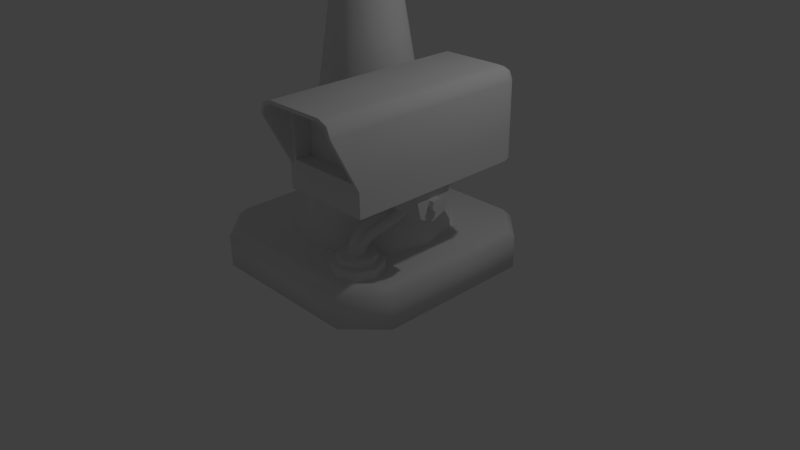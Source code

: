# Source: Asset_01Modeling.blend  (saved by Blender 2.74.0; exported with 4.5.12 LTS)
import bpy
from mathutils import Matrix  # noqa: F401  (used for matrix-valued properties, if any)

bpy.ops.wm.read_factory_settings(use_empty=True)
scene = bpy.context.scene
scene.name = 'Scene'

# ---- collections
col_collection_1 = bpy.data.collections.new('Collection 1'); scene.collection.children.link(col_collection_1)
col_collection_2 = bpy.data.collections.new('Collection 2'); scene.collection.children.link(col_collection_2)
col_collection_2.hide_render = True
col_collection_2.hide_viewport = True
col_collection_3 = bpy.data.collections.new('Collection 3'); scene.collection.children.link(col_collection_3)
col_collection_3.hide_render = True
col_collection_3.hide_viewport = True

# ---- materials (node trees are filled in below, after node groups)
mat_material = bpy.data.materials.new('Material')
mat_material.alpha_threshold = 0.0
mat_material.use_transparent_shadow = False
mat_material.roughness = 0.5
mat_material.line_color = (0.0, 0.0, 0.0, 1.0)

# ---- node groups
ng_auto_smooth = bpy.data.node_groups.new('Auto Smooth', 'GeometryNodeTree')
_s = ng_auto_smooth.interface.new_socket(name='Geometry', in_out='OUTPUT', socket_type='NodeSocketGeometry')
_s = ng_auto_smooth.interface.new_socket(name='Geometry', in_out='INPUT', socket_type='NodeSocketGeometry')
_s = ng_auto_smooth.interface.new_socket(name='Angle', in_out='INPUT', socket_type='NodeSocketFloat')
_s.subtype = 'ANGLE'
_s.min_value = 0.0
_s.max_value = 3.142
ng_auto_smooth.is_modifier = True
_N = ng_auto_smooth.nodes; _L = ng_auto_smooth.links
n0 = _N.new('NodeGroupOutput'); n0.name = 'Group Output'; n0.location = (480, -100)
n1 = _N.new('NodeGroupInput'); n1.name = 'Group Input'; n1.location = (-420, -300)
n2 = _N.new('NodeGroupInput'); n2.name = 'Group Input.001'; n2.location = (-60, -100)
n3 = _N.new('GeometryNodeSetShadeSmooth'); n3.name = 'Set Shade Smooth'; n3.location = (120, -100)
n3.domain = 'EDGE'
n4 = _N.new('GeometryNodeSetShadeSmooth'); n4.name = 'Set Shade Smooth.001'; n4.location = (300, -100)
n5 = _N.new('GeometryNodeInputMeshEdgeAngle'); n5.name = 'Edge Angle'; n5.location = (-420, -220)
n6 = _N.new('GeometryNodeInputEdgeSmooth'); n6.name = 'Is Edge Smooth'; n6.location = (-60, -160)
n7 = _N.new('GeometryNodeInputShadeSmooth'); n7.name = 'Is Face Smooth'; n7.location = (-240, -340)
n8 = _N.new('FunctionNodeBooleanMath'); n8.name = 'Boolean Math'; n8.location = (-60, -220)
n9 = _N.new('FunctionNodeCompare'); n9.name = 'Compare'; n9.location = (-240, -180)
n9.operation = 'LESS_EQUAL'
_L.new(n5.outputs[0], n9.inputs[0])
_L.new(n4.outputs[0], n0.inputs[0])
_L.new(n1.outputs[1], n9.inputs[1])
_L.new(n9.outputs[0], n8.inputs[0])
_L.new(n7.outputs[0], n8.inputs[1])
_L.new(n2.outputs[0], n3.inputs[0])
_L.new(n6.outputs[0], n3.inputs[1])
_L.new(n3.outputs[0], n4.inputs[0])
_L.new(n8.outputs[0], n3.inputs[2])
n0.is_active_output = True

# ---- material node trees

# ---- world
world_world = bpy.data.worlds.new('World'); scene.world = world_world
world_world.color = (0.05088, 0.05088, 0.05088)
world_world.use_sun_shadow = False
world_world.sun_shadow_jitter_overblur = 0.0
world_world.cycles.sampling_method = 'MANUAL'
world_world.cycles.sample_map_resolution = 256

# ---- cameras
cam_camera = bpy.data.cameras.new('Camera')
cam_camera.clip_end = 100.0
cam_camera.lens = 35.0
cam_camera.sensor_width = 32.0
cam_camera.sensor_height = 18.0
cam_camera.ortho_scale = 7.314
cam_camera.dof.focus_distance = 0.0
cam_camera.dof.aperture_fstop = 128.0

# ---- lights
light_lamp = bpy.data.lights.new('Lamp', 'POINT')
light_lamp.transmission_factor = 0.0
light_lamp.cutoff_distance = 30.0
light_lamp.energy = 100.0
light_lamp.shadow_buffer_clip_start = 1.001
light_lamp.shadow_soft_size = 0.1
light_lamp.shadow_maximum_resolution = 0.006
light_lamp.use_absolute_resolution = True
light_lamp.cycles.use_multiple_importance_sampling = False

# ---- meshes
me_cylinder_003 = bpy.data.meshes.new('Cylinder.003')
me_cylinder_003.from_pydata([(-0.154, -0.325, 0.6913), (0.2045, -0.296, 0.6913), (0.3585, 0.02905, 0.6913), (0.154, 0.325, 0.6913), (-0.2045, 0.296, 0.6913), (-0.3585, -0.02905, 0.6913), (-0.1666, -0.2358, 2.407), (0.1922, -0.2087, 2.407), (0.3505, 0.08456, 1.847), (0.15, 0.3508, 1.287), (-0.2088, 0.3237, 1.287), (-0.367, 0.03047, 1.847), (-0.1803, 0.0175, 3.687), (0.1787, 0.0391, 3.658), (0.3418, 0.2468, 2.649), (0.1457, 0.4329, 1.668), (-0.2133, 0.4113, 1.696), (-0.3764, 0.2036, 2.706), (-0.193, 0.3543, 4.463), (0.1662, 0.3707, 4.421), (0.3324, 0.4974, 3.211), (0.1393, 0.6078, 2.043), (-0.22, 0.5915, 2.085), (-0.3861, 0.4647, 3.295), (-0.2271, 1.612, 5.507), (0.1322, 1.626, 5.462), (0.2991, 1.733, 4.224), (0.1067, 1.826, 3.029), (-0.2526, 1.812, 3.073), (-0.4195, 1.705, 4.312), (-0.2561, 2.656, 6.924), (0.1031, 2.675, 6.896), (0.2662, 2.909, 5.988), (0.07019, 3.122, 5.107), (-0.289, 3.103, 5.135), (-0.4521, 2.869, 6.044), (-0.2602, 2.756, 7.541), (0.09878, 2.779, 7.536), (0.2591, 3.08, 7.063), (0.06031, 3.358, 6.595), (-0.2987, 3.334, 6.601), (-0.459, 3.033, 7.074), (-0.264, 2.791, 8.495), (0.09493, 2.816, 8.495), (0.2531, 3.139, 8.495), (0.05242, 3.437, 8.495), (-0.3065, 3.413, 8.495), (-0.4647, 3.09, 8.495), (0.0, 1.0, -1.981), (0.0, 1.0, -0.4032), (0.7071, 0.7071, -1.981), (0.7071, 0.7071, -0.4032), (1.0, -4.371e-08, -1.981), (1.0, -4.371e-08, -0.4032), (0.7071, -0.7071, -1.981), (0.7071, -0.7071, -0.4032), (-8.742e-08, -1.0, -1.981), (-8.742e-08, -1.0, -0.4032), (-0.7071, -0.7071, -1.981), (-0.7071, -0.7071, -0.4032), (-1.0, 1.192e-08, -1.981), (-1.0, 1.192e-08, -0.4032), (-0.7071, 0.7071, -1.981), (-0.7071, 0.7071, -0.4032), (0.5321, 0.5321, -0.4032), (0.0, 0.7525, -0.4032), (0.7525, -3.972e-08, -0.4032), (0.5321, -0.5321, -0.4032), (-6.746e-08, -0.7525, -0.4032), (-0.5321, -0.5321, -0.4032), (-0.7525, 1.192e-08, -0.4032), (-0.5321, 0.5321, -0.4032), (0.5321, 0.5321, 0.6913), (4.38e-17, 0.7525, 0.6913), (0.7525, -3.972e-08, 0.6913), (0.5321, -0.5321, 0.6913), (-6.746e-08, -0.7525, 0.6913), (-0.5321, -0.5321, 0.6913), (-0.7525, 1.192e-08, 0.6913), (-0.5321, 0.5321, 0.6913), (-3.234e-08, 1.504e-09, 0.6913)], [], [(0, 6, 11, 5), (1, 7, 6, 0), (2, 8, 7, 1), (3, 9, 8, 2), (4, 10, 9, 3), (5, 11, 10, 4), (6, 12, 17, 11), (7, 13, 12, 6), (8, 14, 13, 7), (9, 15, 14, 8), (10, 16, 15, 9), (11, 17, 16, 10), (12, 18, 23, 17), (13, 19, 18, 12), (14, 20, 19, 13), (15, 21, 20, 14), (16, 22, 21, 15), (17, 23, 22, 16), (20, 26, 25, 19), (26, 32, 31, 25), (30, 35, 29, 24), (29, 35, 34, 28), (27, 33, 32, 26), (34, 33, 27, 28), (31, 30, 24, 25), (25, 24, 18, 19), (29, 28, 22, 23), (28, 27, 21, 22), (27, 26, 20, 21), (24, 29, 23, 18), (30, 36, 41, 35), (31, 37, 36, 30), (32, 38, 37, 31), (33, 39, 38, 32), (34, 40, 39, 33), (35, 41, 40, 34), (36, 42, 47, 41), (37, 43, 42, 36), (38, 44, 43, 37), (39, 45, 44, 38), (40, 46, 45, 39), (41, 47, 46, 40), (48, 49, 51, 50), (50, 51, 53, 52), (52, 53, 55, 54), (54, 55, 57, 56), (56, 57, 59, 58), (58, 59, 61, 60), (65, 71, 79, 73), (62, 63, 49, 48), (60, 61, 63, 62), (65, 64, 51, 49), (64, 66, 53, 51), (66, 67, 55, 53), (67, 68, 57, 55), (68, 69, 59, 57), (69, 70, 61, 59), (70, 71, 63, 61), (71, 65, 49, 63), (71, 70, 78, 79), (70, 69, 77, 78), (69, 68, 76, 77), (68, 67, 75, 76), (67, 66, 74, 75), (66, 64, 72, 74), (64, 65, 73, 72), (72, 73, 80), (73, 79, 80), (79, 78, 80), (78, 77, 80), (77, 76, 80), (76, 75, 80), (75, 74, 80), (74, 72, 80)])
me_cylinder_003.polygons.foreach_set('use_smooth', [1, 1, 1, 1, 1, 1, 1, 1, 1, 1, 1, 1, 1, 1, 1, 1, 1, 1, 1, 1, 1, 1, 1, 1, 1, 1, 1, 1, 1, 1, 1, 1, 1, 1, 1, 1, 1, 1, 1, 1, 1, 1, 0, 0, 0, 0, 0, 0, 0, 0, 0, 0, 0, 0, 0, 0, 0, 0, 0, 0, 0, 0, 0, 0, 0, 0, 0, 0, 0, 0, 0, 0, 0, 0])
me_cylinder_003.use_remesh_preserve_volume = False
me_cylinder_003.use_remesh_preserve_attributes = False
me_cylinder_003.use_mirror_vertex_groups = False
me_cylinder_003.update()
me_cube_002 = bpy.data.meshes.new('Cube.002')
me_cube_002.from_pydata([(-0.5925, -1.268, -0.5925), (0.5925, -1.268, -0.5925), (-0.408, -1.268, 0.5925), (-0.5925, -1.268, 0.408), (-0.5385, -1.268, 0.5385), (-0.5925, 1.083, -0.5925), (-0.408, 1.268, -0.5925), (-0.5385, 1.214, -0.5925), (-0.5925, 1.083, 0.408), (-0.408, 1.083, 0.5925), (-0.408, 1.268, 0.408), (-0.5385, 1.083, 0.5385), (-0.5145, 1.19, 0.5145), (-0.408, 1.214, 0.5385), (-0.5385, 1.214, 0.408), (0.5925, -1.268, 0.408), (0.408, -1.268, 0.5925), (0.5385, -1.268, 0.5385), (0.408, 1.268, -0.5925), (0.5925, 1.083, -0.5925), (0.5385, 1.214, -0.5925), (0.408, 1.268, 0.408), (0.408, 1.083, 0.5925), (0.5925, 1.083, 0.408), (0.408, 1.214, 0.5385), (0.5145, 1.19, 0.5145), (0.5385, 1.083, 0.5385), (0.5385, 1.214, 0.408), (-0.408, 1.268, -0.2706), (-0.5385, 1.214, -0.2706), (-0.5925, 1.083, -0.2706), (0.5925, 1.083, -0.2706), (0.5385, 1.214, -0.2706), (0.408, 1.268, -0.2706), (0.5925, -1.268, -0.2706), (-0.5925, -1.268, -0.2706), (-0.5047, -1.268, 0.5047), (-0.3992, -1.268, 0.5484), (-0.5484, -1.268, 0.3992), (0.3992, -1.268, 0.5484), (0.5047, -1.268, 0.5047), (0.5484, -1.268, 0.3992), (-0.5484, -1.268, -0.2706), (-0.5385, -1.618, 0.5385), (-0.408, -1.618, 0.5925), (-0.5925, -1.618, 0.408), (0.408, -1.618, 0.5925), (0.5385, -1.618, 0.5385), (0.5925, -1.618, 0.408), (-0.5047, -1.618, 0.5047), (-0.3992, -1.618, 0.5484), (-0.5484, -1.618, 0.3992), (0.3992, -1.618, 0.5484), (0.5047, -1.618, 0.5047), (0.5484, -1.618, 0.3992), (0.5484, -1.268, -0.2706), (-0.4572, -1.268, 0.4572), (-0.3868, -1.268, 0.4864), (-0.4864, -1.268, 0.3868), (0.3868, -1.268, 0.4864), (0.4572, -1.268, 0.4572), (0.4864, -1.268, 0.3868), (-0.4864, -1.268, -0.2086), (0.4864, -1.268, -0.2086), (-0.4572, -1.041, 0.4572), (-0.3868, -1.041, 0.4864), (-0.4864, -1.041, 0.3868), (0.3868, -1.041, 0.4864), (0.4572, -1.041, 0.4572), (0.4864, -1.041, 0.3868), (-0.4864, -1.041, -0.2086), (0.4864, -1.041, -0.2086), (0.0, 1.083, 0.5925), (0.0, 1.214, 0.5385), (0.0, 1.268, 0.408), (0.0, -1.268, 0.5925), (0.0, 1.268, -0.5925), (0.0, 1.268, -0.2706), (0.0, -1.268, 0.5484), (0.0, -1.618, 0.5925), (0.0, -1.618, 0.5484), (0.0, -1.268, 0.4864), (0.0, -1.041, 0.4864), (0.0, -1.268, -0.5925), (0.0, -1.268, -0.2706), (0.0, -1.268, -0.2086), (0.0, -1.041, -0.2086), (-0.6006, -0.006202, -0.8912), (0.5191, 0.1914, -0.5925), (0.02457, 0.02945, -0.8051), (0.5191, 0.1083, -0.9486), (-0.6006, 0.02945, -0.8051), (0.5191, -0.09228, -1.032), (-0.4397, -0.03438, -0.8792), (0.5191, -0.2929, -0.9486), (-0.4397, -0.03438, -0.7312), (0.5191, -0.376, -0.5925), (0.08123, 0.1914, -0.5925), (0.02457, 0.1324, -0.5925), (0.08123, 0.1083, -0.9486), (0.02457, 0.06142, -0.8807), (0.08123, -0.09228, -1.032), (0.02457, -0.09228, -0.9443), (0.08123, -0.2929, -0.9486), (0.02457, -0.246, -0.8807), (0.02457, -0.317, -0.5925), (0.08123, -0.376, -0.5925), (0.02457, -0.006202, -0.8912), (-0.6006, -0.09228, -0.9269), (0.02457, -0.09228, -0.9269), (-0.6006, -0.1784, -0.8912), (0.02457, -0.1784, -0.8912), (-0.6006, -0.214, -0.8051), (0.02457, -0.214, -0.8051), (-0.6006, -0.1784, -0.7191), (0.02457, -0.1784, -0.7191), (-0.6006, -0.09228, -0.6834), (0.02457, -0.09228, -0.6834), (-0.6006, -0.006202, -0.7191), (0.02457, -0.006202, -0.7191), (-0.4397, 0.3775, -0.8792), (-0.4397, 0.3775, -0.7312), (-0.2917, -0.03438, -0.8792), (-0.2917, -0.03438, -0.7312), (-0.2917, 0.3775, -0.8792), (-0.2917, 0.3775, -0.7312), (-0.3933, 0.7967, -0.9601), (-0.3933, 0.7967, -0.6502), (-0.2227, 0.726, -0.9601), (-0.2227, 0.726, -0.6502), (-0.152, 0.5555, -0.9601), (-0.152, 0.5555, -0.6502), (-0.2227, 0.3849, -0.9601), (-0.2227, 0.3849, -0.6502), (-0.3933, 0.3142, -0.9601), (-0.3933, 0.3142, -0.6502), (-0.5638, 0.3849, -0.9601), (-0.5638, 0.3849, -0.6502), (-0.6345, 0.5555, -0.9601), (-0.6345, 0.5555, -0.6502), (-0.5638, 0.726, -0.9601), (-0.5638, 0.726, -0.6502), (0.5907, -0.0342, -0.8632), (0.5191, -0.01014, -0.8051), (0.5907, -0.01014, -0.8051), (0.5191, -0.0342, -0.8632), (0.5907, -0.09228, -0.8873), (0.5191, -0.09228, -0.8873), (0.5907, -0.1504, -0.8632), (0.5191, -0.1504, -0.8632), (0.5907, -0.1744, -0.8051), (0.5191, -0.1744, -0.8051), (0.5907, -0.1504, -0.7471), (0.5191, -0.1504, -0.7471), (0.5907, -0.09228, -0.723), (0.5191, -0.09228, -0.723), (0.5907, -0.0342, -0.7471), (0.5191, -0.0342, -0.7471), (0.5907, -0.09228, -0.8051), (-0.6006, -0.09228, -0.8051), (-0.3933, 0.5555, -0.6502), (-0.3933, 0.5555, -0.9601), (0.0, 1.083, -0.5925)], [], [(75, 72, 9, 2), (162, 76, 18), (35, 30, 5, 0), (31, 34, 1, 19), (77, 33, 18, 76), (8, 11, 12, 14), (9, 13, 12, 11), (10, 14, 12, 13), (21, 24, 25, 27), (22, 26, 25, 24), (23, 27, 25, 26), (2, 9, 11, 4), (4, 11, 8, 3), (28, 6, 7, 29), (29, 7, 5, 30), (72, 22, 24, 73), (73, 24, 21, 74), (31, 19, 20, 32), (32, 20, 18, 33), (22, 16, 17, 26), (26, 17, 15, 23), (34, 55, 1), (27, 32, 33, 21), (23, 31, 32, 27), (14, 29, 30, 8), (10, 28, 29, 14), (74, 21, 33, 77), (23, 15, 34, 31), (3, 8, 30, 35), (36, 37, 50, 49), (39, 40, 53, 52), (4, 3, 45, 43), (49, 50, 44, 43), (51, 49, 43, 45), (52, 53, 47, 46), (53, 54, 48, 47), (80, 52, 46, 79), (15, 17, 47, 48), (17, 16, 46, 47), (78, 39, 52, 80), (40, 41, 54, 53), (75, 2, 44, 79), (38, 36, 49, 51), (2, 4, 43, 44), (85, 63, 71, 86), (34, 15, 48), (3, 35, 45), (41, 55, 54), (84, 42, 0, 83), (54, 55, 34, 48), (42, 51, 45, 35), (42, 38, 51), (42, 35, 0), (56, 57, 37, 36), (58, 56, 36, 38), (59, 60, 40, 39), (60, 61, 41, 40), (81, 59, 39, 78), (62, 58, 38, 42), (61, 63, 55, 41), (85, 62, 42, 84), (82, 65, 64, 66), (63, 61, 69, 71), (58, 62, 70, 66), (81, 57, 65, 82), (61, 60, 68, 69), (60, 59, 67, 68), (56, 58, 66, 64), (57, 56, 64, 65), (59, 81, 82, 67), (57, 81, 78, 37), (16, 75, 79, 46), (37, 78, 80, 50), (50, 80, 79, 44), (10, 74, 77, 28), (13, 73, 74, 10), (9, 72, 73, 13), (28, 77, 76, 6), (16, 22, 72, 75), (63, 85, 84, 55), (55, 84, 83, 1), (62, 85, 86, 70), (162, 6, 76), (69, 68, 67, 82), (99, 90, 92, 101), (101, 92, 94, 103), (103, 94, 96, 106), (90, 88, 96, 94), (97, 88, 90, 99), (97, 99, 100, 98), (99, 101, 102, 100), (101, 103, 104, 102), (103, 106, 105, 104), (100, 102, 104), (126, 127, 129, 128), (91, 89, 107, 87), (123, 125, 121, 95), (87, 107, 109, 108), (93, 120, 124, 122), (108, 109, 111, 110), (110, 111, 113, 112), (128, 129, 131, 130), (125, 123, 122, 124), (112, 113, 115, 114), (114, 115, 117, 116), (95, 121, 120, 93), (118, 119, 89, 91), (116, 117, 119, 118), (130, 131, 133, 132), (135, 133, 160), (132, 133, 135, 134), (134, 135, 137, 136), (136, 137, 139, 138), (132, 134, 161), (140, 141, 127, 126), (138, 139, 141, 140), (83, 162, 19, 1), (144, 142, 145, 143), (142, 146, 147, 145), (146, 148, 149, 147), (148, 150, 151, 149), (150, 152, 153, 151), (152, 154, 155, 153), (156, 144, 143, 157), (154, 156, 157, 155), (91, 87, 159), (86, 82, 66, 70), (71, 69, 82, 86), (144, 156, 158), (156, 154, 158), (154, 152, 158), (152, 150, 158), (150, 148, 158), (148, 146, 158), (146, 142, 158), (142, 144, 158), (87, 108, 159), (108, 110, 159), (110, 112, 159), (112, 114, 159), (114, 116, 159), (116, 118, 159), (118, 91, 159), (133, 131, 160), (131, 129, 160), (129, 127, 160), (127, 141, 160), (141, 139, 160), (139, 137, 160), (137, 135, 160), (134, 136, 161), (136, 138, 161), (138, 140, 161), (140, 126, 161), (126, 128, 161), (128, 130, 161), (130, 132, 161), (0, 5, 162, 83), (19, 162, 18, 20), (5, 7, 6, 162), (92, 90, 94), (98, 100, 104, 105)])
me_cube_002.polygons.foreach_set('use_smooth', [1, 1, 1, 1, 1, 1, 1, 1, 1, 1, 1, 1, 1, 1, 1, 1, 1, 1, 1, 1, 1, 1, 1, 1, 1, 1, 1, 1, 1, 1, 1, 1, 1, 1, 1, 1, 1, 1, 1, 1, 1, 1, 1, 1, 1, 1, 1, 1, 1, 1, 1, 1, 1, 1, 1, 1, 1, 1, 1, 1, 1, 1, 1, 1, 1, 1, 1, 1, 1, 1, 1, 1, 1, 1, 1, 1, 1, 1, 1, 1, 1, 1, 1, 1, 0, 0, 0, 0, 0, 0, 0, 0, 0, 0, 0, 0, 0, 0, 0, 0, 0, 0, 0, 0, 0, 0, 0, 0, 0, 0, 0, 0, 0, 0, 0, 0, 1, 0, 0, 0, 0, 0, 0, 0, 0, 0, 1, 1, 0, 0, 0, 0, 0, 0, 0, 0, 0, 0, 0, 0, 0, 0, 0, 0, 0, 0, 0, 0, 0, 0, 0, 0, 0, 0, 0, 0, 0, 1, 1, 1, 0, 0])
_k = set([(0, 5), (0, 35), (0, 83), (1, 19), (1, 34), (1, 83), (2, 4), (2, 75), (3, 4), (3, 35), (5, 7), (6, 7), (6, 76), (15, 17), (15, 34), (16, 17), (16, 75), (18, 20), (18, 76), (19, 20), (34, 48), (34, 55), (35, 42), (35, 45), (36, 37), (36, 38), (37, 78), (38, 42), (39, 40), (39, 78), (40, 41), (41, 55), (42, 51), (43, 44), (43, 45), (44, 79), (46, 47), (46, 79), (47, 48), (49, 50), (49, 51), (50, 80), (52, 53), (52, 80), (53, 54), (54, 55), (56, 57), (56, 58), (57, 81), (58, 62), (59, 60), (59, 81), (60, 61), (61, 63), (62, 70), (62, 85), (63, 71), (63, 85), (64, 65), (64, 66), (65, 82), (66, 70), (67, 68), (67, 82), (68, 69), (69, 71), (70, 86), (71, 86)])
me_cube_002.attributes.new('sharp_edge', 'BOOLEAN', 'EDGE').data.foreach_set('value', [ (min(e.vertices), max(e.vertices)) in _k for e in me_cube_002.edges])
me_cube_002.use_remesh_preserve_volume = False
me_cube_002.use_remesh_preserve_attributes = False
me_cube_002.use_mirror_vertex_groups = False
me_cube_002.update()
me_cylinder_001 = bpy.data.meshes.new('Cylinder.001')
me_cylinder_001.from_pydata([(0.0, 1.0, -1.018), (-7.888e-09, 0.206, 3.149), (0.5, 0.866, -1.018), (0.103, 0.1784, 3.149), (0.866, 0.5, -1.018), (0.1784, 0.103, 3.149), (1.0, -4.371e-08, -1.018), (0.206, -1.194e-07, 3.149), (0.866, -0.5, -1.018), (0.1784, -0.103, 3.149), (0.5, -0.866, -1.018), (0.103, -0.1784, 3.149), (1.51e-07, -1.0, -1.018), (2.322e-08, -0.206, 3.149), (-0.5, -0.866, -1.018), (-0.103, -0.1784, 3.149), (-0.866, -0.5, -1.018), (-0.1784, -0.103, 3.149), (-1.0, -4.649e-07, -1.018), (-0.206, -2.062e-07, 3.149), (-0.866, 0.5, -1.018), (-0.1784, 0.103, 3.149), (-0.5, 0.866, -1.018), (-0.103, 0.1784, 3.149), (-1.107e-10, 0.9943, -0.9316), (0.4972, 0.8611, -0.9316), (0.8611, 0.4972, -0.9316), (0.9943, -4.403e-08, -0.9316), (0.8611, -0.4972, -0.9316), (0.4972, -0.8611, -0.9316), (1.5e-07, -0.9943, -0.9316), (-0.4972, -0.8611, -0.9316), (-0.8611, -0.4972, -0.9316), (-0.9943, -4.628e-07, -0.9316), (-0.8611, 0.4972, -0.9316), (-0.4972, 0.8611, -0.9316), (-2.434e-09, 0.8262, -0.7195), (0.4131, 0.7155, -0.7195), (0.7155, 0.4131, -0.7195), (0.8262, -6.21e-08, -0.7195), (0.7155, -0.4131, -0.7195), (0.4131, -0.7155, -0.7195), (1.223e-07, -0.8262, -0.7195), (-0.4131, -0.7155, -0.7195), (-0.7155, -0.4131, -0.7195), (-0.8262, -4.101e-07, -0.7195), (-0.7155, 0.4131, -0.7195), (-0.4131, 0.7155, -0.7195), (-4.297e-09, 0.6143, 0.6022), (-6.115e-09, 0.4076, 1.892), (0.2038, 0.353, 1.892), (0.3072, 0.532, 0.6022), (0.353, 0.2038, 1.892), (0.532, 0.3072, 0.6022), (0.4076, -1.008e-07, 1.892), (0.6143, -8.168e-08, 0.6022), (0.353, -0.2038, 1.892), (0.532, -0.3072, 0.6022), (0.2038, -0.353, 1.892), (0.3072, -0.532, 0.6022), (5.543e-08, -0.4076, 1.892), (8.846e-08, -0.6143, 0.6022), (-0.2038, -0.353, 1.892), (-0.3072, -0.532, 0.6022), (-0.353, -0.2038, 1.892), (-0.532, -0.3072, 0.6022), (-0.4076, -2.725e-07, 1.892), (-0.6143, -3.404e-07, 0.6022), (-0.353, 0.2038, 1.892), (-0.532, 0.3072, 0.6022), (-0.2038, 0.353, 1.892), (-0.3072, 0.532, 0.6022), (-7.139e-09, 0.2911, 2.619), (0.1456, 0.2521, 2.619), (0.2521, 0.1456, 2.619), (0.2911, -1.116e-07, 2.619), (0.2521, -0.1456, 2.619), (0.1456, -0.2521, 2.619), (3.682e-08, -0.2911, 2.619), (-0.1456, -0.2521, 2.619), (-0.2521, -0.1456, 2.619), (-0.2911, -2.342e-07, 2.619), (-0.2521, 0.1456, 2.619), (-0.1456, 0.2521, 2.619), (-9.955e-09, 0.184, 2.742), (-1.012e-08, 0.1648, 2.919), (0.0824, 0.1427, 2.919), (0.09202, 0.1594, 2.742), (0.1427, 0.0824, 2.919), (0.1594, 0.09202, 2.742), (0.1648, -1.278e-07, 2.919), (0.184, -1.261e-07, 2.742), (0.1427, -0.0824, 2.919), (0.1594, -0.09202, 2.742), (0.0824, -0.1427, 2.919), (0.09202, -0.1594, 2.742), (1.476e-08, -0.1648, 2.919), (1.783e-08, -0.184, 2.742), (-0.0824, -0.1427, 2.919), (-0.09202, -0.1594, 2.742), (-0.1427, -0.0824, 2.919), (-0.1594, -0.09202, 2.742), (-0.1648, -1.972e-07, 2.919), (-0.184, -2.036e-07, 2.742), (-0.1427, 0.0824, 2.919), (-0.1594, 0.09202, 2.742), (-0.0824, 0.1427, 2.919), (-0.09202, 0.1594, 2.742), (-9.472e-09, 0.2077, 2.968), (0.1039, 0.1799, 2.968), (0.1799, 0.1039, 2.968), (0.2077, -1.225e-07, 2.968), (0.1799, -0.1039, 2.968), (0.1039, -0.1799, 2.968), (2.189e-08, -0.2077, 2.968), (-0.1039, -0.1799, 2.968), (-0.1799, -0.1039, 2.968), (-0.2077, -2.1e-07, 2.968), (-0.1799, 0.1039, 2.968), (-0.1039, 0.1799, 2.968), (-7.974e-09, 0.2299, 3.053), (0.1149, 0.1991, 3.053), (0.1991, 0.1149, 3.053), (0.2299, -1.185e-07, 3.053), (0.1991, -0.1149, 3.053), (0.1149, -0.1991, 3.053), (2.673e-08, -0.2299, 3.053), (-0.1149, -0.1991, 3.053), (-0.1991, -0.1149, 3.053), (-0.2299, -2.153e-07, 3.053), (-0.1991, 0.1149, 3.053), (-0.1149, 0.1991, 3.053), (0.2929, 0.5418, -0.2356), (0.2711, 0.5041, 0.08614), (0.5245, 0.3102, -0.2356), (0.4868, 0.2884, 0.08614), (0.6093, -0.006333, -0.2356), (0.5657, -0.006333, 0.08614), (0.5245, -0.3228, -0.2356), (0.4868, -0.301, 0.08614), (0.2929, -0.5545, -0.2356), (0.2711, -0.5167, 0.08614), (-0.02363, -0.6393, -0.2356), (-0.02363, -0.5957, 0.08614), (-0.3401, -0.5545, -0.2356), (-0.3183, -0.5167, 0.08614), (-0.5718, -0.3228, -0.2356), (-0.534, -0.301, 0.08614), (-0.6566, -0.006333, -0.2356), (-0.613, -0.006333, 0.08614), (-0.5718, 0.3102, -0.2356), (-0.534, 0.2884, 0.08614), (-0.3183, 0.5041, 0.08614), (-0.3401, 0.5418, -0.2356), (-0.02363, 0.583, 0.08614), (-0.02363, 0.6266, -0.2356), (-0.02363, 0.6743, -0.2356), (-0.02363, 0.6274, 0.08614), (0.2932, 0.5425, 0.08614), (0.3167, 0.5831, -0.2356), (0.5252, 0.3105, 0.08614), (0.5658, 0.334, -0.2356), (0.6101, -0.006333, 0.08614), (0.657, -0.006333, -0.2356), (0.5252, -0.3232, 0.08614), (0.5658, -0.3466, -0.2356), (0.2932, -0.5552, 0.08614), (0.3167, -0.5958, -0.2356), (-0.02363, -0.6401, 0.08614), (-0.02363, -0.687, -0.2356), (-0.3405, -0.5552, 0.08614), (-0.3639, -0.5958, -0.2356), (-0.5725, -0.3232, 0.08614), (-0.6131, -0.3466, -0.2356), (-0.6574, -0.006333, 0.08614), (-0.7043, -0.006333, -0.2356), (-0.5725, 0.3105, 0.08614), (-0.6131, 0.334, -0.2356), (-0.3639, 0.5831, -0.2356), (-0.3405, 0.5425, 0.08614), (-0.6183, -0.3355, 0.09547), (-0.6589, -0.3589, -0.2263), (-0.7032, -0.01861, 0.09547), (-0.7501, -0.01861, -0.2263), (-0.6313, -0.3072, 0.05811), (-0.6625, -0.3252, -0.1889), (-0.7003, -0.04957, 0.05811), (-0.7363, -0.04957, -0.1889), (-0.5953, -0.2976, 0.05078), (-0.6265, -0.3156, -0.1962), (-0.6643, -0.03993, 0.05078), (-0.7003, -0.03993, -0.1962), (-2.038e-08, -1.15e-07, 3.149)], [], [(120, 1, 3, 121), (121, 3, 5, 122), (122, 5, 7, 123), (123, 7, 9, 124), (124, 9, 11, 125), (125, 11, 13, 126), (126, 13, 15, 127), (127, 15, 17, 128), (128, 17, 19, 129), (129, 19, 21, 130), (131, 23, 1, 120), (130, 21, 23, 131), (20, 34, 35, 22), (22, 35, 24, 0), (18, 33, 34, 20), (16, 32, 33, 18), (14, 31, 32, 16), (12, 30, 31, 14), (10, 29, 30, 12), (8, 28, 29, 10), (6, 27, 28, 8), (4, 26, 27, 6), (2, 25, 26, 4), (0, 24, 25, 2), (34, 46, 47, 35), (35, 47, 36, 24), (33, 45, 46, 34), (32, 44, 45, 33), (31, 43, 44, 32), (30, 42, 43, 31), (29, 41, 42, 30), (28, 40, 41, 29), (27, 39, 40, 28), (26, 38, 39, 27), (25, 37, 38, 26), (24, 36, 37, 25), (46, 150, 153, 47), (69, 68, 70, 71), (47, 153, 155, 36), (71, 70, 49, 48), (45, 148, 150, 46), (67, 66, 68, 69), (44, 146, 148, 45), (65, 64, 66, 67), (43, 144, 146, 44), (63, 62, 64, 65), (42, 142, 144, 43), (61, 60, 62, 63), (41, 140, 142, 42), (59, 58, 60, 61), (40, 138, 140, 41), (57, 56, 58, 59), (39, 136, 138, 40), (55, 54, 56, 57), (38, 134, 136, 39), (53, 52, 54, 55), (154, 48, 51, 133), (51, 50, 52, 53), (37, 132, 134, 38), (48, 49, 50, 51), (68, 82, 83, 70), (70, 83, 72, 49), (66, 81, 82, 68), (64, 80, 81, 66), (62, 79, 80, 64), (60, 78, 79, 62), (58, 77, 78, 60), (56, 76, 77, 58), (54, 75, 76, 56), (52, 74, 75, 54), (50, 73, 74, 52), (49, 72, 73, 50), (82, 105, 107, 83), (105, 104, 106, 107), (83, 107, 84, 72), (107, 106, 85, 84), (81, 103, 105, 82), (103, 102, 104, 105), (80, 101, 103, 81), (101, 100, 102, 103), (79, 99, 101, 80), (99, 98, 100, 101), (78, 97, 99, 79), (97, 96, 98, 99), (77, 95, 97, 78), (95, 94, 96, 97), (76, 93, 95, 77), (93, 92, 94, 95), (75, 91, 93, 76), (91, 90, 92, 93), (74, 89, 91, 75), (89, 88, 90, 91), (73, 87, 89, 74), (87, 86, 88, 89), (72, 84, 87, 73), (84, 85, 86, 87), (104, 118, 119, 106), (106, 119, 108, 85), (102, 117, 118, 104), (100, 116, 117, 102), (98, 115, 116, 100), (96, 114, 115, 98), (94, 113, 114, 96), (92, 112, 113, 94), (90, 111, 112, 92), (88, 110, 111, 90), (86, 109, 110, 88), (85, 108, 109, 86), (118, 130, 131, 119), (119, 131, 120, 108), (117, 129, 130, 118), (116, 128, 129, 117), (115, 127, 128, 116), (114, 126, 127, 115), (113, 125, 126, 114), (112, 124, 125, 113), (111, 123, 124, 112), (110, 122, 123, 111), (109, 121, 122, 110), (108, 120, 121, 109), (133, 51, 53, 135), (135, 53, 55, 137), (137, 55, 57, 139), (139, 57, 59, 141), (141, 59, 61, 143), (143, 61, 63, 145), (145, 63, 65, 147), (147, 65, 67, 149), (149, 67, 69, 151), (151, 69, 71, 152), (152, 71, 48, 154), (136, 134, 161, 163), (145, 147, 172, 170), (155, 153, 178, 156), (146, 144, 171, 173), (139, 141, 166, 164), (153, 150, 177, 178), (140, 138, 165, 167), (133, 135, 160, 158), (134, 132, 159, 161), (149, 151, 176, 174), (143, 145, 170, 168), (150, 148, 175, 177), (36, 155, 132, 37), (157, 158, 159, 156), (158, 160, 161, 159), (160, 162, 163, 161), (162, 164, 165, 163), (164, 166, 167, 165), (166, 168, 169, 167), (168, 170, 171, 169), (170, 172, 173, 171), (175, 173, 181, 183), (174, 176, 177, 175), (179, 157, 156, 178), (176, 179, 178, 177), (135, 137, 162, 160), (142, 140, 167, 169), (148, 146, 173, 175), (141, 143, 168, 166), (147, 149, 174, 172), (132, 155, 156, 159), (151, 152, 179, 176), (154, 133, 158, 157), (138, 136, 163, 165), (152, 154, 157, 179), (137, 139, 164, 162), (144, 142, 169, 171), (187, 185, 189, 191), (174, 175, 183, 182), (172, 174, 182, 180), (173, 172, 180, 181), (184, 185, 181, 180), (186, 184, 180, 182), (187, 186, 182, 183), (185, 187, 183, 181), (188, 190, 191, 189), (186, 187, 191, 190), (184, 186, 190, 188), (185, 184, 188, 189), (3, 1, 192), (1, 23, 192), (23, 21, 192), (21, 19, 192), (19, 17, 192), (17, 15, 192), (15, 13, 192), (13, 11, 192), (11, 9, 192), (9, 7, 192), (7, 5, 192), (5, 3, 192)])
me_cylinder_001.polygons.foreach_set('use_smooth', [True] * 192)
_k = set([(84, 87), (84, 107), (85, 86), (85, 106), (86, 88), (87, 89), (88, 90), (89, 91), (90, 92), (91, 93), (92, 94), (93, 95), (94, 96), (95, 97), (96, 98), (97, 99), (98, 100), (99, 101), (100, 102), (101, 103), (102, 104), (103, 105), (104, 106), (105, 107), (132, 134), (132, 155), (133, 135), (133, 154), (134, 136), (135, 137), (136, 138), (137, 139), (138, 140), (139, 141), (140, 142), (141, 143), (142, 144), (143, 145), (144, 146), (145, 147), (146, 148), (147, 149), (148, 150), (149, 151), (150, 153), (151, 152), (152, 154), (153, 155)])
me_cylinder_001.attributes.new('sharp_edge', 'BOOLEAN', 'EDGE').data.foreach_set('value', [ (min(e.vertices), max(e.vertices)) in _k for e in me_cylinder_001.edges])
me_cylinder_001.use_remesh_preserve_volume = False
me_cylinder_001.use_remesh_preserve_attributes = False
me_cylinder_001.use_mirror_vertex_groups = False
me_cylinder_001.update()
me_cube = bpy.data.meshes.new('Cube')
me_cube.from_pydata([(1.025, 1.46, 0.0), (1.46, 1.025, 0.0), (1.46, -1.025, 0.0), (1.025, -1.46, 0.0), (-1.025, -1.46, 0.0), (-1.46, -1.025, 2.842e-14), (-1.46, 1.025, 0.0), (-1.025, 1.46, -2.842e-14), (1.46, 1.025, 0.4132), (1.359, 0.9828, 0.5144), (1.025, 1.46, 0.4132), (0.9828, 1.359, 0.5144), (1.025, -1.46, 0.4132), (0.9828, -1.359, 0.5144), (1.46, -1.025, 0.4132), (1.359, -0.9828, 0.5144), (-1.46, -1.025, 0.4132), (-1.359, -0.9828, 0.5144), (-1.025, -1.46, 0.4132), (-0.9828, -1.359, 0.5144), (-1.025, 1.46, 0.4132), (-0.9828, 1.359, 0.5144), (-1.46, 1.025, 0.4132), (-1.359, 0.9828, 0.5144), (0.9591, 0.8172, 2.847e-15), (0.8172, 0.9591, 3.293e-15), (0.8172, -0.9591, -1.81e-15), (0.9591, -0.8172, 7.338e-16), (-0.9591, -0.8172, 2.557e-14), (-0.8172, -0.9591, -3.293e-15), (-0.8172, 0.9591, -2.661e-14), (-0.9591, 0.8172, -7.338e-16), (0.9591, 0.8172, 0.3563), (0.8172, 0.9591, 0.3563), (0.8172, -0.9591, 0.3563), (0.9591, -0.8172, 0.3563), (-0.9591, -0.8172, 0.3563), (-0.8172, -0.9591, 0.3563), (-0.8172, 0.9591, 0.3563), (-0.9591, 0.8172, 0.3563), (1.175, -1.08, -1.744e-16), (1.08, -1.175, -1.744e-16), (0.9421, -0.9935, -6.466e-14), (0.992, -0.9436, -6.377e-14), (1.08, -1.175, -0.06806), (1.175, -1.08, -0.06806), (0.9421, -0.9935, -0.06806), (0.992, -0.9436, -0.06806), (1.08, 1.175, -1.744e-16), (1.175, 1.08, -1.744e-16), (0.9935, 0.9421, -6.466e-14), (0.9436, 0.992, -6.377e-14), (1.175, 1.08, -0.06806), (1.08, 1.175, -0.06806), (0.9935, 0.9421, -0.06806), (0.9436, 0.992, -0.06806), (-1.175, 1.08, -1.744e-16), (-1.08, 1.175, -1.744e-16), (-0.9421, 0.9935, -6.466e-14), (-0.992, 0.9436, -6.377e-14), (-1.08, 1.175, -0.06806), (-1.175, 1.08, -0.06806), (-0.9421, 0.9935, -0.06806), (-0.992, 0.9436, -0.06806), (-1.08, -1.175, -1.744e-16), (-1.175, -1.08, -1.744e-16), (-0.9935, -0.9421, -6.466e-14), (-0.9436, -0.992, -6.377e-14), (-1.175, -1.08, -0.06806), (-1.08, -1.175, -0.06806), (-0.9935, -0.9421, -0.06806), (-0.9436, -0.992, -0.06806), (-7.637e-08, 0.9591, -1.187e-14), (-1.676e-08, 1.359, 0.5144), (-7.637e-08, 1.46, 0.4132), (1.621e-07, -1.46, 0.0), (-7.637e-08, 0.9591, 0.3563), (4.284e-08, -1.46, 0.4132), (-1.36e-07, -0.9591, -2.562e-15), (-1.36e-07, -0.9591, 0.3563), (4.005e-07, 1.46, -1.437e-14), (-7.637e-08, -1.359, 0.5144)], [], [(2, 14, 12, 3), (4, 18, 16, 5), (6, 22, 20, 7), (0, 10, 8, 1), (74, 80, 7, 20), (1, 8, 14, 2), (3, 12, 77, 75), (5, 16, 22, 6), (28, 31, 39, 36), (11, 9, 8, 10), (15, 13, 12, 14), (19, 17, 16, 18), (23, 21, 20, 22), (21, 73, 74, 20), (9, 15, 14, 8), (81, 19, 18, 77), (17, 23, 22, 16), (19, 21, 23, 17), (24, 25, 0, 1), (26, 27, 2, 3), (28, 29, 4, 5), (30, 31, 6, 7), (25, 72, 80, 0), (27, 24, 1, 2), (78, 26, 3, 75), (31, 28, 5, 6), (33, 32, 35, 34), (26, 78, 79, 34), (24, 27, 35, 32), (30, 72, 76, 38), (31, 30, 38, 39), (29, 28, 36, 37), (27, 26, 34, 35), (25, 24, 32, 33), (54, 55, 53, 52), (46, 47, 45, 44), (43, 40, 45, 47), (41, 42, 46, 44), (42, 43, 47, 46), (40, 41, 44, 45), (51, 48, 53, 55), (49, 50, 54, 52), (50, 51, 55, 54), (48, 49, 52, 53), (70, 71, 69, 68), (62, 63, 61, 60), (59, 56, 61, 63), (57, 58, 62, 60), (58, 59, 63, 62), (56, 57, 60, 61), (67, 64, 69, 71), (65, 66, 70, 68), (66, 67, 71, 70), (64, 65, 68, 69), (72, 30, 7, 80), (72, 25, 33, 76), (38, 37, 36, 39), (75, 77, 18, 4), (73, 11, 10, 74), (78, 29, 37, 79), (11, 73, 81, 13), (29, 78, 75, 4), (10, 0, 80, 74), (13, 81, 77, 12), (76, 79, 37, 38), (76, 33, 34, 79), (9, 11, 13, 15), (81, 73, 21, 19)])
me_cube.polygons.foreach_set('use_smooth', [True] * 68)
me_cube.materials.append(mat_material)
me_cube.use_remesh_preserve_volume = False
me_cube.use_remesh_preserve_attributes = False
me_cube.use_mirror_vertex_groups = False
me_cube.update()
me_plane = bpy.data.meshes.new('Plane')
me_plane.from_pydata([(-1.0, -1.0, 0.0), (1.0, -1.0, 0.0), (-1.0, 1.0, 0.0), (1.0, 1.0, 0.0), (-1.0, 0.3333, 0.4339), (-1.0, -0.3333, 0.4339), (1.0, -0.3333, 0.4339), (1.0, 0.3333, 0.4339), (-1.0, -0.6667, 0.0), (1.0, -0.6667, 0.0), (1.0, 0.6667, 0.0), (-1.0, 0.6667, 0.0)], [], [(11, 10, 3, 2), (8, 9, 6, 5), (5, 6, 7, 4), (0, 1, 9, 8), (4, 7, 10, 11)])
me_plane.polygons.foreach_set('use_smooth', [True] * 5)
me_plane.use_remesh_preserve_volume = False
me_plane.use_remesh_preserve_attributes = False
me_plane.use_mirror_vertex_groups = False
me_plane.update()
me_cylinder = bpy.data.meshes.new('Cylinder')
me_cylinder.from_pydata([(0.0, 1.0, -1.0), (4.668e-09, 0.9607, 1.0), (0.1951, 0.9808, -1.0), (0.1874, 0.9422, 1.0), (0.3827, 0.9239, -1.0), (0.3676, 0.8876, 1.0), (0.5556, 0.8315, -1.0), (0.5337, 0.7988, 1.0), (0.7071, 0.7071, -1.0), (0.6793, 0.6793, 1.0), (0.8315, 0.5556, -1.0), (0.7988, 0.5337, 1.0), (0.9239, 0.3827, -1.0), (0.8876, 0.3676, 1.0), (0.9808, 0.1951, -1.0), (0.9422, 0.1874, 1.0), (1.0, 7.55e-08, -1.0), (0.9607, 8.373e-08, 1.0), (0.9808, -0.1951, -1.0), (0.9422, -0.1874, 1.0), (0.9239, -0.3827, -1.0), (0.8876, -0.3676, 1.0), (0.8315, -0.5556, -1.0), (0.7988, -0.5337, 1.0), (0.7071, -0.7071, -1.0), (0.6793, -0.6793, 1.0), (0.5556, -0.8315, -1.0), (0.5337, -0.7988, 1.0), (0.3827, -0.9239, -1.0), (0.3676, -0.8876, 1.0), (0.1951, -0.9808, -1.0), (0.1874, -0.9422, 1.0), (-3.258e-07, -1.0, -1.0), (-3.084e-07, -0.9607, 1.0), (-0.1951, -0.9808, -1.0), (-0.1874, -0.9422, 1.0), (-0.3827, -0.9239, -1.0), (-0.3676, -0.8876, 1.0), (-0.5556, -0.8315, -1.0), (-0.5337, -0.7988, 1.0), (-0.7071, -0.7071, -1.0), (-0.6793, -0.6793, 1.0), (-0.8315, -0.5556, -1.0), (-0.7988, -0.5337, 1.0), (-0.9239, -0.3827, -1.0), (-0.8876, -0.3676, 1.0), (-0.9808, -0.1951, -1.0), (-0.9422, -0.1874, 1.0), (-1.0, 9.656e-07, -1.0), (-0.9607, 9.388e-07, 1.0), (-0.9808, 0.1951, -1.0), (-0.9422, 0.1874, 1.0), (-0.9239, 0.3827, -1.0), (-0.8876, 0.3676, 1.0), (-0.8315, 0.5556, -1.0), (-0.7988, 0.5337, 1.0), (-0.7071, 0.7071, -1.0), (-0.6793, 0.6793, 1.0), (-0.5556, 0.8315, -1.0), (-0.5337, 0.7988, 1.0), (-0.3827, 0.9239, -1.0), (-0.3676, 0.8876, 1.0), (-0.1951, 0.9808, -1.0), (-0.1874, 0.9422, 1.0), (0.165, 0.8297, 1.0), (-5.054e-08, 0.8459, 1.0), (0.3237, 0.7815, 1.0), (0.47, 0.7033, 1.0), (0.5981, 0.5981, 1.0), (0.7033, 0.47, 1.0), (0.7815, 0.3237, 1.0), (0.8297, 0.165, 1.0), (0.8459, 5.909e-08, 1.0), (0.8297, -0.165, 1.0), (0.7815, -0.3237, 1.0), (0.7033, -0.47, 1.0), (0.5981, -0.5981, 1.0), (0.47, -0.7033, 1.0), (0.3237, -0.7815, 1.0), (0.165, -0.8297, 1.0), (-2.729e-07, -0.8459, 1.0), (-0.165, -0.8297, 1.0), (-0.3237, -0.7815, 1.0), (-0.47, -0.7033, 1.0), (-0.5981, -0.5981, 1.0), (-0.7033, -0.47, 1.0), (-0.7815, -0.3237, 1.0), (-0.8297, -0.165, 1.0), (-0.8459, 8.243e-07, 1.0), (-0.8297, 0.165, 1.0), (-0.7815, 0.3237, 1.0), (-0.7033, 0.47, 1.0), (-0.5981, 0.5981, 1.0), (-0.47, 0.7033, 1.0), (-0.3237, 0.7815, 1.0), (-0.165, 0.8297, 1.0), (0.1603, 0.806, 0.9144), (-6.201e-08, 0.8218, 0.9144), (0.3145, 0.7592, 0.9144), (0.4566, 0.6833, 0.9144), (0.5811, 0.5811, 0.9144), (0.6833, 0.4566, 0.9144), (0.7592, 0.3145, 0.9144), (0.806, 0.1603, 0.9144), (0.8218, 5.909e-08, 0.9144), (0.806, -0.1603, 0.9144), (0.7592, -0.3145, 0.9144), (0.6833, -0.4566, 0.9144), (0.5811, -0.5811, 0.9144), (0.4566, -0.6833, 0.9144), (0.3145, -0.7592, 0.9144), (0.1603, -0.806, 0.9144), (-2.641e-07, -0.8218, 0.9144), (-0.1603, -0.806, 0.9144), (-0.3145, -0.7592, 0.9144), (-0.4566, -0.6833, 0.9144), (-0.5811, -0.5811, 0.9144), (-0.6833, -0.4566, 0.9144), (-0.7592, -0.3145, 0.9144), (-0.806, -0.1603, 0.9144), (-0.8218, 8.024e-07, 0.9144), (-0.806, 0.1603, 0.9144), (-0.7592, 0.3145, 0.9144), (-0.6833, 0.4566, 0.9144), (-0.5811, 0.5811, 0.9144), (-0.4566, 0.6833, 0.9144), (-0.3145, 0.7592, 0.9144), (-0.1603, 0.806, 0.9144), (0.1312, 0.6595, 0.9144), (-1.353e-07, 0.6724, 0.9144), (0.2573, 0.6212, 0.9144), (0.3736, 0.5591, 0.9144), (0.4755, 0.4755, 0.9144), (0.5591, 0.3736, 0.9144), (0.6212, 0.2573, 0.9144), (0.6595, 0.1312, 0.9144), (0.6724, 5.909e-08, 0.9144), (0.6595, -0.1312, 0.9144), (0.6212, -0.2573, 0.9144), (0.5591, -0.3736, 0.9144), (0.4755, -0.4755, 0.9144), (0.3736, -0.5591, 0.9144), (0.2573, -0.6212, 0.9144), (0.1312, -0.6595, 0.9144), (-2.076e-07, -0.6724, 0.9144), (-0.1312, -0.6595, 0.9144), (-0.2573, -0.6212, 0.9144), (-0.3736, -0.5591, 0.9144), (-0.4755, -0.4755, 0.9144), (-0.5591, -0.3736, 0.9144), (-0.6212, -0.2573, 0.9144), (-0.6595, -0.1312, 0.9144), (-0.6724, 6.604e-07, 0.9144), (-0.6595, 0.1312, 0.9144), (-0.6212, 0.2573, 0.9144), (-0.5591, 0.3736, 0.9144), (-0.4755, 0.4755, 0.9144), (-0.3736, 0.5591, 0.9144), (-0.2573, 0.6212, 0.9144), (-0.1312, 0.6595, 0.9144), (0.1275, 0.6409, 0.9837), (-1.289e-07, 0.6534, 0.9837), (0.2501, 0.6037, 0.9837), (0.363, 0.5433, 0.9837), (0.4621, 0.4621, 0.9837), (0.5433, 0.363, 0.9837), (0.6037, 0.2501, 0.9837), (0.6409, 0.1275, 0.9837), (0.6534, 6.352e-08, 0.9837), (0.6409, -0.1275, 0.9837), (0.6037, -0.2501, 0.9837), (0.5433, -0.363, 0.9837), (0.4621, -0.4621, 0.9837), (0.363, -0.5433, 0.9837), (0.2501, -0.6037, 0.9837), (0.1275, -0.6409, 0.9837), (-1.993e-07, -0.6534, 0.9837), (-0.1275, -0.6409, 0.9837), (-0.2501, -0.6037, 0.9837), (-0.363, -0.5433, 0.9837), (-0.4621, -0.4621, 0.9837), (-0.5433, -0.363, 0.9837), (-0.6037, -0.2501, 0.9837), (-0.6409, -0.1275, 0.9837), (-0.6534, 6.479e-07, 0.9837), (-0.6409, 0.1275, 0.9837), (-0.6037, 0.2501, 0.9837), (-0.5433, 0.363, 0.9837), (-0.4621, 0.4621, 0.9837), (-0.363, 0.5433, 0.9837), (-0.2501, 0.6037, 0.9837), (-0.1275, 0.6409, 0.9837), (0.1142, 0.5743, 0.9837), (-1.724e-07, 0.5856, 0.9837), (0.2241, 0.541, 0.9837), (0.3253, 0.4869, 0.9837), (0.4141, 0.4141, 0.9837), (0.4869, 0.3253, 0.9837), (0.541, 0.2241, 0.9837), (0.5743, 0.1142, 0.9837), (0.5856, 6.352e-08, 0.9837), (0.5743, -0.1142, 0.9837), (0.541, -0.2241, 0.9837), (0.4869, -0.3253, 0.9837), (0.4141, -0.4141, 0.9837), (0.3253, -0.4869, 0.9837), (0.2241, -0.541, 0.9837), (0.1142, -0.5743, 0.9837), (-1.82e-07, -0.5856, 0.9837), (-0.1142, -0.5743, 0.9837), (-0.2241, -0.541, 0.9837), (-0.3253, -0.4869, 0.9837), (-0.4141, -0.4141, 0.9837), (-0.4869, -0.3253, 0.9837), (-0.541, -0.2241, 0.9837), (-0.5743, -0.1142, 0.9837), (-0.5856, 5.836e-07, 0.9837), (-0.5743, 0.1142, 0.9837), (-0.541, 0.2241, 0.9837), (-0.4869, 0.3253, 0.9837), (-0.4141, 0.4141, 0.9837), (-0.3253, 0.4869, 0.9837), (-0.2241, 0.541, 0.9837), (-0.1142, 0.5743, 0.9837), (0.08954, 0.4502, 0.8917), (-2.634e-07, 0.459, 0.8917), (0.1756, 0.424, 0.8917), (0.255, 0.3816, 0.8917), (0.3245, 0.3245, 0.8917), (0.3816, 0.255, 0.8917), (0.424, 0.1756, 0.8917), (0.4502, 0.08954, 0.8917), (0.459, 6.067e-08, 0.8917), (0.4502, -0.08954, 0.8917), (0.424, -0.1756, 0.8917), (0.3816, -0.255, 0.8917), (0.3245, -0.3245, 0.8917), (0.255, -0.3816, 0.8917), (0.1756, -0.424, 0.8917), (0.08954, -0.4502, 0.8917), (-1.441e-07, -0.459, 0.8917), (-0.08954, -0.4502, 0.8917), (-0.1756, -0.424, 0.8917), (-0.255, -0.3816, 0.8917), (-0.3245, -0.3245, 0.8917), (-0.3816, -0.255, 0.8917), (-0.424, -0.1756, 0.8917), (-0.4502, -0.08954, 0.8917), (-0.459, 4.49e-07, 0.8917), (-0.4502, 0.08954, 0.8917), (-0.424, 0.1756, 0.8917), (-0.3816, 0.255, 0.8917), (-0.3245, 0.3245, 0.8917), (-0.255, 0.3816, 0.8917), (-0.1756, 0.424, 0.8917), (-0.08954, 0.4502, 0.8917), (0.07663, 0.3853, 0.9302), (0.04114, 0.2068, 0.9792), (0.06889, 0.3463, 0.9489), (0.05942, 0.2987, 0.9648), (0.04968, 0.2498, 0.9754), (-4.88e-07, 0.2109, 0.9792), (-3.245e-07, 0.3928, 0.9302), (-4.491e-07, 0.2546, 0.9754), (-4.047e-07, 0.3046, 0.9648), (-3.609e-07, 0.3531, 0.9489), (0.1503, 0.3629, 0.9302), (0.08069, 0.1948, 0.9792), (0.1351, 0.3262, 0.9489), (0.1166, 0.2814, 0.9648), (0.09745, 0.2353, 0.9754), (0.2182, 0.3266, 0.9302), (0.1171, 0.1753, 0.9792), (0.1962, 0.2936, 0.9489), (0.1692, 0.2533, 0.9648), (0.1415, 0.2117, 0.9754), (0.2778, 0.2778, 0.9302), (0.1491, 0.1491, 0.9792), (0.2497, 0.2497, 0.9489), (0.2154, 0.2154, 0.9648), (0.1801, 0.1801, 0.9754), (0.3266, 0.2182, 0.9302), (0.1753, 0.1171, 0.9792), (0.2936, 0.1962, 0.9489), (0.2533, 0.1692, 0.9648), (0.2117, 0.1415, 0.9754), (0.3629, 0.1503, 0.9302), (0.1948, 0.08069, 0.9792), (0.3262, 0.1351, 0.9489), (0.2814, 0.1166, 0.9648), (0.2353, 0.09745, 0.9754), (0.3853, 0.07663, 0.9302), (0.2068, 0.04114, 0.9792), (0.3463, 0.06889, 0.9489), (0.2987, 0.05942, 0.9648), (0.2498, 0.04968, 0.9754), (0.3928, 6.885e-08, 0.9302), (0.2109, 4.657e-08, 0.9792), (0.3531, 7.078e-08, 0.9489), (0.3046, 6.665e-08, 0.9648), (0.2546, 5.844e-08, 0.9754), (0.3853, -0.07663, 0.9302), (0.2068, -0.04114, 0.9792), (0.3463, -0.06889, 0.9489), (0.2987, -0.05942, 0.9648), (0.2498, -0.04968, 0.9754), (0.3629, -0.1503, 0.9302), (0.1948, -0.08069, 0.9792), (0.3262, -0.1351, 0.9489), (0.2814, -0.1166, 0.9648), (0.2353, -0.09745, 0.9754), (0.3266, -0.2182, 0.9302), (0.1753, -0.1171, 0.9792), (0.2936, -0.1962, 0.9489), (0.2533, -0.1692, 0.9648), (0.2117, -0.1415, 0.9754), (0.2778, -0.2778, 0.9302), (0.1491, -0.1491, 0.9792), (0.2497, -0.2497, 0.9489), (0.2154, -0.2154, 0.9648), (0.1801, -0.1801, 0.9754), (0.2182, -0.3266, 0.9302), (0.1171, -0.1753, 0.9792), (0.1962, -0.2936, 0.9489), (0.1692, -0.2533, 0.9648), (0.1415, -0.2117, 0.9754), (0.1503, -0.3629, 0.9302), (0.08069, -0.1948, 0.9792), (0.1351, -0.3262, 0.9489), (0.1166, -0.2814, 0.9648), (0.09745, -0.2353, 0.9754), (0.07663, -0.3853, 0.9302), (0.04114, -0.2068, 0.9792), (0.06889, -0.3463, 0.9489), (0.05942, -0.2987, 0.9648), (0.04968, -0.2498, 0.9754), (-1.186e-07, -0.3928, 0.9302), (-2.142e-08, -0.2109, 0.9792), (-1.013e-07, -0.3531, 0.9489), (-7.664e-08, -0.3046, 0.9648), (-4.843e-08, -0.2546, 0.9754), (-0.07663, -0.3853, 0.9302), (-0.04114, -0.2068, 0.9792), (-0.06889, -0.3463, 0.9489), (-0.05942, -0.2987, 0.9648), (-0.04968, -0.2498, 0.9754), (-0.1503, -0.3629, 0.9302), (-0.08069, -0.1948, 0.9792), (-0.1351, -0.3262, 0.9489), (-0.1166, -0.2814, 0.9648), (-0.09745, -0.2353, 0.9754), (-0.2182, -0.3266, 0.9302), (-0.1171, -0.1753, 0.9792), (-0.1962, -0.2936, 0.9489), (-0.1692, -0.2533, 0.9648), (-0.1415, -0.2117, 0.9754), (-0.2778, -0.2778, 0.9302), (-0.1491, -0.1491, 0.9792), (-0.2497, -0.2497, 0.9489), (-0.2154, -0.2154, 0.9648), (-0.1801, -0.1801, 0.9754), (-0.3266, -0.2182, 0.9302), (-0.1753, -0.1171, 0.9792), (-0.2936, -0.1962, 0.9489), (-0.2533, -0.1692, 0.9648), (-0.2117, -0.1415, 0.9754), (-0.3629, -0.1503, 0.9302), (-0.1948, -0.08069, 0.9792), (-0.3262, -0.1351, 0.9489), (-0.2814, -0.1166, 0.9648), (-0.2353, -0.09745, 0.9754), (-0.3853, -0.07663, 0.9302), (-0.2068, -0.04114, 0.9792), (-0.3463, -0.06889, 0.9489), (-0.2987, -0.05942, 0.9648), (-0.2498, -0.04968, 0.9754), (-0.3928, 3.831e-07, 0.9302), (-0.2109, 1.788e-07, 0.9792), (-0.3531, 3.418e-07, 0.9489), (-0.3046, 2.885e-07, 0.9648), (-0.2546, 2.314e-07, 0.9754), (-0.3853, 0.07664, 0.9302), (-0.2068, 0.04114, 0.9792), (-0.3463, 0.06889, 0.9489), (-0.2987, 0.05942, 0.9648), (-0.2498, 0.04968, 0.9754), (-0.3629, 0.1503, 0.9302), (-0.1948, 0.08069, 0.9792), (-0.3262, 0.1351, 0.9489), (-0.2814, 0.1166, 0.9648), (-0.2353, 0.09745, 0.9754), (-0.3266, 0.2182, 0.9302), (-0.1753, 0.1171, 0.9792), (-0.2936, 0.1962, 0.9489), (-0.2533, 0.1692, 0.9648), (-0.2117, 0.1415, 0.9754), (-0.2778, 0.2778, 0.9302), (-0.1491, 0.1491, 0.9792), (-0.2497, 0.2497, 0.9489), (-0.2154, 0.2154, 0.9648), (-0.1801, 0.1801, 0.9754), (-0.2182, 0.3266, 0.9302), (-0.1171, 0.1753, 0.9792), (-0.1962, 0.2936, 0.9489), (-0.1692, 0.2533, 0.9648), (-0.1415, 0.2117, 0.9754), (-0.1503, 0.3629, 0.9302), (-0.08069, 0.1948, 0.9792), (-0.1351, 0.3262, 0.9489), (-0.1166, 0.2814, 0.9648), (-0.09745, 0.2353, 0.9754), (-0.07663, 0.3853, 0.9302), (-0.04114, 0.2068, 0.9792), (-0.06889, 0.3463, 0.9489), (-0.05942, 0.2987, 0.9648), (-0.04968, 0.2498, 0.9754)], [], [(0, 1, 3, 2), (2, 3, 5, 4), (4, 5, 7, 6), (6, 7, 9, 8), (8, 9, 11, 10), (10, 11, 13, 12), (12, 13, 15, 14), (14, 15, 17, 16), (16, 17, 19, 18), (18, 19, 21, 20), (20, 21, 23, 22), (22, 23, 25, 24), (24, 25, 27, 26), (26, 27, 29, 28), (28, 29, 31, 30), (30, 31, 33, 32), (32, 33, 35, 34), (34, 35, 37, 36), (36, 37, 39, 38), (38, 39, 41, 40), (40, 41, 43, 42), (42, 43, 45, 44), (44, 45, 47, 46), (46, 47, 49, 48), (48, 49, 51, 50), (50, 51, 53, 52), (52, 53, 55, 54), (54, 55, 57, 56), (56, 57, 59, 58), (58, 59, 61, 60), (156, 155, 187, 188), (62, 63, 1, 0), (60, 61, 63, 62), (0, 2, 4, 6, 8, 10, 12, 14, 16, 18, 20, 22, 24, 26, 28, 30, 32, 34, 36, 38, 40, 42, 44, 46, 48, 50, 52, 54, 56, 58, 60, 62), (65, 64, 3, 1), (64, 66, 5, 3), (66, 67, 7, 5), (67, 68, 9, 7), (68, 69, 11, 9), (69, 70, 13, 11), (70, 71, 15, 13), (71, 72, 17, 15), (72, 73, 19, 17), (73, 74, 21, 19), (74, 75, 23, 21), (75, 76, 25, 23), (76, 77, 27, 25), (77, 78, 29, 27), (78, 79, 31, 29), (79, 80, 33, 31), (80, 81, 35, 33), (81, 82, 37, 35), (82, 83, 39, 37), (83, 84, 41, 39), (84, 85, 43, 41), (85, 86, 45, 43), (86, 87, 47, 45), (87, 88, 49, 47), (88, 89, 51, 49), (89, 90, 53, 51), (90, 91, 55, 53), (91, 92, 57, 55), (92, 93, 59, 57), (93, 94, 61, 59), (94, 95, 63, 61), (95, 65, 1, 63), (97, 96, 64, 65), (96, 98, 66, 64), (98, 99, 67, 66), (99, 100, 68, 67), (100, 101, 69, 68), (101, 102, 70, 69), (102, 103, 71, 70), (103, 104, 72, 71), (104, 105, 73, 72), (105, 106, 74, 73), (106, 107, 75, 74), (107, 108, 76, 75), (108, 109, 77, 76), (109, 110, 78, 77), (110, 111, 79, 78), (111, 112, 80, 79), (112, 113, 81, 80), (113, 114, 82, 81), (114, 115, 83, 82), (115, 116, 84, 83), (116, 117, 85, 84), (117, 118, 86, 85), (118, 119, 87, 86), (119, 120, 88, 87), (120, 121, 89, 88), (121, 122, 90, 89), (122, 123, 91, 90), (123, 124, 92, 91), (124, 125, 93, 92), (125, 126, 94, 93), (126, 127, 95, 94), (127, 97, 65, 95), (129, 128, 96, 97), (128, 130, 98, 96), (130, 131, 99, 98), (131, 132, 100, 99), (132, 133, 101, 100), (133, 134, 102, 101), (134, 135, 103, 102), (135, 136, 104, 103), (136, 137, 105, 104), (137, 138, 106, 105), (138, 139, 107, 106), (139, 140, 108, 107), (140, 141, 109, 108), (141, 142, 110, 109), (142, 143, 111, 110), (143, 144, 112, 111), (144, 145, 113, 112), (145, 146, 114, 113), (146, 147, 115, 114), (147, 148, 116, 115), (148, 149, 117, 116), (149, 150, 118, 117), (150, 151, 119, 118), (151, 152, 120, 119), (152, 153, 121, 120), (153, 154, 122, 121), (154, 155, 123, 122), (155, 156, 124, 123), (156, 157, 125, 124), (157, 158, 126, 125), (158, 159, 127, 126), (159, 129, 97, 127), (256, 266, 226, 224), (145, 144, 176, 177), (134, 133, 165, 166), (154, 153, 185, 186), (132, 131, 163, 164), (143, 142, 174, 175), (152, 151, 183, 184), (130, 128, 160, 162), (141, 140, 172, 173), (150, 149, 181, 182), (139, 138, 170, 171), (159, 158, 190, 191), (148, 147, 179, 180), (137, 136, 168, 169), (157, 156, 188, 189), (146, 145, 177, 178), (135, 134, 166, 167), (155, 154, 186, 187), (133, 132, 164, 165), (144, 143, 175, 176), (153, 152, 184, 185), (131, 130, 162, 163), (142, 141, 173, 174), (151, 150, 182, 183), (128, 129, 161, 160), (140, 139, 171, 172), (129, 159, 191, 161), (149, 148, 180, 181), (138, 137, 169, 170), (158, 157, 189, 190), (147, 146, 178, 179), (136, 135, 167, 168), (193, 192, 160, 161), (192, 194, 162, 160), (194, 195, 163, 162), (195, 196, 164, 163), (196, 197, 165, 164), (197, 198, 166, 165), (198, 199, 167, 166), (199, 200, 168, 167), (200, 201, 169, 168), (201, 202, 170, 169), (202, 203, 171, 170), (203, 204, 172, 171), (204, 205, 173, 172), (205, 206, 174, 173), (206, 207, 175, 174), (207, 208, 176, 175), (208, 209, 177, 176), (209, 210, 178, 177), (210, 211, 179, 178), (211, 212, 180, 179), (212, 213, 181, 180), (213, 214, 182, 181), (214, 215, 183, 182), (215, 216, 184, 183), (216, 217, 185, 184), (217, 218, 186, 185), (218, 219, 187, 186), (219, 220, 188, 187), (220, 221, 189, 188), (221, 222, 190, 189), (222, 223, 191, 190), (223, 193, 161, 191), (225, 224, 192, 193), (224, 226, 194, 192), (226, 227, 195, 194), (227, 228, 196, 195), (228, 229, 197, 196), (229, 230, 198, 197), (230, 231, 199, 198), (231, 232, 200, 199), (232, 233, 201, 200), (233, 234, 202, 201), (234, 235, 203, 202), (235, 236, 204, 203), (236, 237, 205, 204), (237, 238, 206, 205), (238, 239, 207, 206), (239, 240, 208, 207), (240, 241, 209, 208), (241, 242, 210, 209), (242, 243, 211, 210), (243, 244, 212, 211), (244, 245, 213, 212), (245, 246, 214, 213), (246, 247, 215, 214), (247, 248, 216, 215), (248, 249, 217, 216), (249, 250, 218, 217), (250, 251, 219, 218), (251, 252, 220, 219), (252, 253, 221, 220), (253, 254, 222, 221), (254, 255, 223, 222), (255, 225, 193, 223), (411, 262, 225, 255), (262, 256, 224, 225), (271, 276, 228, 227), (276, 281, 229, 228), (281, 286, 230, 229), (286, 291, 231, 230), (291, 296, 232, 231), (296, 301, 233, 232), (301, 306, 234, 233), (306, 311, 235, 234), (311, 316, 236, 235), (316, 321, 237, 236), (321, 326, 238, 237), (326, 331, 239, 238), (331, 336, 240, 239), (336, 341, 241, 240), (341, 346, 242, 241), (346, 351, 243, 242), (351, 356, 244, 243), (356, 361, 245, 244), (361, 366, 246, 245), (366, 371, 247, 246), (371, 376, 248, 247), (376, 381, 249, 248), (381, 386, 250, 249), (386, 391, 251, 250), (391, 396, 252, 251), (396, 401, 253, 252), (401, 406, 254, 253), (406, 411, 255, 254), (266, 271, 227, 226), (256, 262, 265, 258), (258, 265, 264, 259), (259, 264, 263, 260), (260, 263, 261, 257), (266, 256, 258, 268), (268, 258, 259, 269), (269, 259, 260, 270), (270, 260, 257, 267), (271, 266, 268, 273), (273, 268, 269, 274), (274, 269, 270, 275), (275, 270, 267, 272), (276, 271, 273, 278), (278, 273, 274, 279), (279, 274, 275, 280), (280, 275, 272, 277), (281, 276, 278, 283), (283, 278, 279, 284), (284, 279, 280, 285), (285, 280, 277, 282), (286, 281, 283, 288), (288, 283, 284, 289), (289, 284, 285, 290), (290, 285, 282, 287), (291, 286, 288, 293), (293, 288, 289, 294), (294, 289, 290, 295), (295, 290, 287, 292), (296, 291, 293, 298), (298, 293, 294, 299), (299, 294, 295, 300), (300, 295, 292, 297), (301, 296, 298, 303), (303, 298, 299, 304), (304, 299, 300, 305), (305, 300, 297, 302), (306, 301, 303, 308), (308, 303, 304, 309), (309, 304, 305, 310), (310, 305, 302, 307), (311, 306, 308, 313), (313, 308, 309, 314), (314, 309, 310, 315), (315, 310, 307, 312), (316, 311, 313, 318), (318, 313, 314, 319), (319, 314, 315, 320), (320, 315, 312, 317), (321, 316, 318, 323), (323, 318, 319, 324), (324, 319, 320, 325), (325, 320, 317, 322), (326, 321, 323, 328), (328, 323, 324, 329), (329, 324, 325, 330), (330, 325, 322, 327), (331, 326, 328, 333), (333, 328, 329, 334), (334, 329, 330, 335), (335, 330, 327, 332), (336, 331, 333, 338), (338, 333, 334, 339), (339, 334, 335, 340), (340, 335, 332, 337), (341, 336, 338, 343), (343, 338, 339, 344), (344, 339, 340, 345), (345, 340, 337, 342), (346, 341, 343, 348), (348, 343, 344, 349), (349, 344, 345, 350), (350, 345, 342, 347), (351, 346, 348, 353), (353, 348, 349, 354), (354, 349, 350, 355), (355, 350, 347, 352), (356, 351, 353, 358), (358, 353, 354, 359), (359, 354, 355, 360), (360, 355, 352, 357), (361, 356, 358, 363), (363, 358, 359, 364), (364, 359, 360, 365), (365, 360, 357, 362), (366, 361, 363, 368), (368, 363, 364, 369), (369, 364, 365, 370), (370, 365, 362, 367), (371, 366, 368, 373), (373, 368, 369, 374), (374, 369, 370, 375), (375, 370, 367, 372), (376, 371, 373, 378), (378, 373, 374, 379), (379, 374, 375, 380), (380, 375, 372, 377), (381, 376, 378, 383), (383, 378, 379, 384), (384, 379, 380, 385), (385, 380, 377, 382), (386, 381, 383, 388), (388, 383, 384, 389), (389, 384, 385, 390), (390, 385, 382, 387), (391, 386, 388, 393), (393, 388, 389, 394), (394, 389, 390, 395), (395, 390, 387, 392), (396, 391, 393, 398), (398, 393, 394, 399), (399, 394, 395, 400), (400, 395, 392, 397), (401, 396, 398, 403), (403, 398, 399, 404), (404, 399, 400, 405), (405, 400, 397, 402), (406, 401, 403, 408), (408, 403, 404, 409), (409, 404, 405, 410), (410, 405, 402, 407), (411, 406, 408, 413), (413, 408, 409, 414), (414, 409, 410, 415), (415, 410, 407, 412), (262, 411, 413, 265), (265, 413, 414, 264), (264, 414, 415, 263), (263, 415, 412, 261), (257, 261, 412, 407, 402, 397, 392, 387, 382, 377, 372, 367, 362, 357, 352, 347, 342, 337, 332, 327, 322, 317, 312, 307, 302, 297, 292, 287, 282, 277, 272, 267)])
me_cylinder.polygons.foreach_set('use_smooth', [True] * 386)
me_cylinder.use_remesh_preserve_volume = False
me_cylinder.use_remesh_preserve_attributes = False
me_cylinder.use_mirror_vertex_groups = False
me_cylinder.update()
me_cube_001 = bpy.data.meshes.new('Cube.001')
me_cube_001.from_pydata([(1.025, 1.46, 0.0), (1.46, 1.025, 0.0), (1.46, -1.025, 0.0), (1.025, -1.46, 0.0), (-1.025, -1.46, 0.0), (-1.46, -1.025, 2.842e-14), (-1.46, 1.025, 0.0), (-1.025, 1.46, -2.842e-14), (1.46, 1.025, 0.4132), (1.359, 0.9828, 0.5144), (1.025, 1.46, 0.4132), (0.9828, 1.359, 0.5144), (1.025, -1.46, 0.4132), (0.9828, -1.359, 0.5144), (1.46, -1.025, 0.4132), (1.359, -0.9828, 0.5144), (-1.46, -1.025, 0.4132), (-1.359, -0.9828, 0.5144), (-1.025, -1.46, 0.4132), (-0.9828, -1.359, 0.5144), (-1.025, 1.46, 0.4132), (-0.9828, 1.359, 0.5144), (-1.46, 1.025, 0.4132), (-1.359, 0.9828, 0.5144), (0.9591, 0.8172, 2.847e-15), (0.8172, 0.9591, 3.293e-15), (0.8172, -0.9591, -1.81e-15), (0.9591, -0.8172, 7.338e-16), (-0.9591, -0.8172, 2.557e-14), (-0.8172, -0.9591, -3.293e-15), (-0.8172, 0.9591, -2.661e-14), (-0.9591, 0.8172, -7.338e-16), (0.9591, 0.8172, 0.3563), (0.8172, 0.9591, 0.3563), (0.8172, -0.9591, 0.3563), (0.9591, -0.8172, 0.3563), (-0.9591, -0.8172, 0.3563), (-0.8172, -0.9591, 0.3563), (-0.8172, 0.9591, 0.3563), (-0.9591, 0.8172, 0.3563), (1.175, -1.08, -1.744e-16), (1.08, -1.175, -1.744e-16), (0.9421, -0.9935, -6.466e-14), (0.992, -0.9436, -6.377e-14), (1.08, -1.175, -0.06806), (1.175, -1.08, -0.06806), (0.9421, -0.9935, -0.06806), (0.992, -0.9436, -0.06806), (1.08, 1.175, -1.744e-16), (1.175, 1.08, -1.744e-16), (0.9935, 0.9421, -6.466e-14), (0.9436, 0.992, -6.377e-14), (1.175, 1.08, -0.06806), (1.08, 1.175, -0.06806), (0.9935, 0.9421, -0.06806), (0.9436, 0.992, -0.06806), (-1.175, 1.08, -1.744e-16), (-1.08, 1.175, -1.744e-16), (-0.9421, 0.9935, -6.466e-14), (-0.992, 0.9436, -6.377e-14), (-1.08, 1.175, -0.06806), (-1.175, 1.08, -0.06806), (-0.9421, 0.9935, -0.06806), (-0.992, 0.9436, -0.06806), (-1.08, -1.175, -1.744e-16), (-1.175, -1.08, -1.744e-16), (-0.9935, -0.9421, -6.466e-14), (-0.9436, -0.992, -6.377e-14), (-1.175, -1.08, -0.06806), (-1.08, -1.175, -0.06806), (-0.9935, -0.9421, -0.06806), (-0.9436, -0.992, -0.06806), (-7.637e-08, 0.9591, -1.187e-14), (-1.676e-08, 1.359, 0.5144), (-7.637e-08, 1.46, 0.4132), (1.621e-07, -1.46, 0.0), (-7.637e-08, 0.9591, 0.3563), (4.284e-08, -1.46, 0.4132), (-1.36e-07, -0.9591, -2.562e-15), (-1.36e-07, -0.9591, 0.3563), (4.005e-07, 1.46, -1.437e-14), (-7.637e-08, -1.359, 0.5144)], [], [(2, 14, 12, 3), (4, 18, 16, 5), (6, 22, 20, 7), (0, 10, 8, 1), (74, 80, 7, 20), (1, 8, 14, 2), (3, 12, 77, 75), (5, 16, 22, 6), (28, 31, 39, 36), (11, 9, 8, 10), (15, 13, 12, 14), (19, 17, 16, 18), (23, 21, 20, 22), (21, 73, 74, 20), (9, 15, 14, 8), (81, 19, 18, 77), (17, 23, 22, 16), (81, 73, 21, 23, 17, 19), (24, 25, 0, 1), (26, 27, 2, 3), (28, 29, 4, 5), (30, 31, 6, 7), (25, 72, 80, 0), (27, 24, 1, 2), (78, 26, 3, 75), (31, 28, 5, 6), (33, 32, 35, 34, 79, 76), (26, 78, 79, 34), (24, 27, 35, 32), (30, 72, 76, 38), (31, 30, 38, 39), (29, 28, 36, 37), (27, 26, 34, 35), (25, 24, 32, 33), (54, 55, 53, 52), (46, 47, 45, 44), (43, 40, 45, 47), (41, 42, 46, 44), (42, 43, 47, 46), (40, 41, 44, 45), (51, 48, 53, 55), (49, 50, 54, 52), (50, 51, 55, 54), (48, 49, 52, 53), (70, 71, 69, 68), (62, 63, 61, 60), (59, 56, 61, 63), (57, 58, 62, 60), (58, 59, 63, 62), (56, 57, 60, 61), (67, 64, 69, 71), (65, 66, 70, 68), (66, 67, 71, 70), (64, 65, 68, 69), (72, 30, 7, 80), (72, 25, 33, 76), (76, 79, 37, 36, 39, 38), (75, 77, 18, 4), (73, 11, 10, 74), (78, 29, 37, 79), (9, 11, 73, 81, 13, 15), (29, 78, 75, 4), (10, 0, 80, 74), (13, 81, 77, 12)])
me_cube_001.polygons.foreach_set('use_smooth', [True] * 64)
me_cube_001.materials.append(mat_material)
me_cube_001.use_remesh_preserve_volume = False
me_cube_001.use_remesh_preserve_attributes = False
me_cube_001.use_mirror_vertex_groups = False
me_cube_001.update()
me_cylinder_002 = bpy.data.meshes.new('Cylinder.002')
me_cylinder_002.from_pydata([(0.0, 1.0, -1.018), (-7.888e-09, 0.206, 3.149), (0.5, 0.866, -1.018), (0.103, 0.1784, 3.149), (0.866, 0.5, -1.018), (0.1784, 0.103, 3.149), (1.0, -4.371e-08, -1.018), (0.206, -1.194e-07, 3.149), (0.866, -0.5, -1.018), (0.1784, -0.103, 3.149), (0.5, -0.866, -1.018), (0.103, -0.1784, 3.149), (1.51e-07, -1.0, -1.018), (2.322e-08, -0.206, 3.149), (-0.5, -0.866, -1.018), (-0.103, -0.1784, 3.149), (-0.866, -0.5, -1.018), (-0.1784, -0.103, 3.149), (-1.0, -4.649e-07, -1.018), (-0.206, -2.062e-07, 3.149), (-0.866, 0.5, -1.018), (-0.1784, 0.103, 3.149), (-0.5, 0.866, -1.018), (-0.103, 0.1784, 3.149), (-1.107e-10, 0.9943, -0.9316), (0.4972, 0.8611, -0.9316), (0.8611, 0.4972, -0.9316), (0.9943, -4.403e-08, -0.9316), (0.8611, -0.4972, -0.9316), (0.4972, -0.8611, -0.9316), (1.5e-07, -0.9943, -0.9316), (-0.4972, -0.8611, -0.9316), (-0.8611, -0.4972, -0.9316), (-0.9943, -4.628e-07, -0.9316), (-0.8611, 0.4972, -0.9316), (-0.4972, 0.8611, -0.9316), (-2.434e-09, 0.8262, -0.7195), (0.4131, 0.7155, -0.7195), (0.7155, 0.4131, -0.7195), (0.8262, -6.21e-08, -0.7195), (0.7155, -0.4131, -0.7195), (0.4131, -0.7155, -0.7195), (1.223e-07, -0.8262, -0.7195), (-0.4131, -0.7155, -0.7195), (-0.7155, -0.4131, -0.7195), (-0.8262, -4.101e-07, -0.7195), (-0.7155, 0.4131, -0.7195), (-0.4131, 0.7155, -0.7195), (-4.297e-09, 0.6143, 0.6022), (-6.115e-09, 0.4076, 1.892), (0.2038, 0.353, 1.892), (0.3072, 0.532, 0.6022), (0.353, 0.2038, 1.892), (0.532, 0.3072, 0.6022), (0.4076, -1.008e-07, 1.892), (0.6143, -8.168e-08, 0.6022), (0.353, -0.2038, 1.892), (0.532, -0.3072, 0.6022), (0.2038, -0.353, 1.892), (0.3072, -0.532, 0.6022), (5.543e-08, -0.4076, 1.892), (8.846e-08, -0.6143, 0.6022), (-0.2038, -0.353, 1.892), (-0.3072, -0.532, 0.6022), (-0.353, -0.2038, 1.892), (-0.532, -0.3072, 0.6022), (-0.4076, -2.725e-07, 1.892), (-0.6143, -3.404e-07, 0.6022), (-0.353, 0.2038, 1.892), (-0.532, 0.3072, 0.6022), (-0.2038, 0.353, 1.892), (-0.3072, 0.532, 0.6022), (-7.139e-09, 0.2911, 2.619), (0.1456, 0.2521, 2.619), (0.2521, 0.1456, 2.619), (0.2911, -1.116e-07, 2.619), (0.2521, -0.1456, 2.619), (0.1456, -0.2521, 2.619), (3.682e-08, -0.2911, 2.619), (-0.1456, -0.2521, 2.619), (-0.2521, -0.1456, 2.619), (-0.2911, -2.342e-07, 2.619), (-0.2521, 0.1456, 2.619), (-0.1456, 0.2521, 2.619), (-9.955e-09, 0.184, 2.742), (-1.012e-08, 0.1648, 2.919), (0.0824, 0.1427, 2.919), (0.09202, 0.1594, 2.742), (0.1427, 0.0824, 2.919), (0.1594, 0.09202, 2.742), (0.1648, -1.278e-07, 2.919), (0.184, -1.261e-07, 2.742), (0.1427, -0.0824, 2.919), (0.1594, -0.09202, 2.742), (0.0824, -0.1427, 2.919), (0.09202, -0.1594, 2.742), (1.476e-08, -0.1648, 2.919), (1.783e-08, -0.184, 2.742), (-0.0824, -0.1427, 2.919), (-0.09202, -0.1594, 2.742), (-0.1427, -0.0824, 2.919), (-0.1594, -0.09202, 2.742), (-0.1648, -1.972e-07, 2.919), (-0.184, -2.036e-07, 2.742), (-0.1427, 0.0824, 2.919), (-0.1594, 0.09202, 2.742), (-0.0824, 0.1427, 2.919), (-0.09202, 0.1594, 2.742), (-9.472e-09, 0.2077, 2.968), (0.1039, 0.1799, 2.968), (0.1799, 0.1039, 2.968), (0.2077, -1.225e-07, 2.968), (0.1799, -0.1039, 2.968), (0.1039, -0.1799, 2.968), (2.189e-08, -0.2077, 2.968), (-0.1039, -0.1799, 2.968), (-0.1799, -0.1039, 2.968), (-0.2077, -2.1e-07, 2.968), (-0.1799, 0.1039, 2.968), (-0.1039, 0.1799, 2.968), (-7.974e-09, 0.2299, 3.053), (0.1149, 0.1991, 3.053), (0.1991, 0.1149, 3.053), (0.2299, -1.185e-07, 3.053), (0.1991, -0.1149, 3.053), (0.1149, -0.1991, 3.053), (2.673e-08, -0.2299, 3.053), (-0.1149, -0.1991, 3.053), (-0.1991, -0.1149, 3.053), (-0.2299, -2.153e-07, 3.053), (-0.1991, 0.1149, 3.053), (-0.1149, 0.1991, 3.053), (0.2929, 0.5418, -0.2356), (0.2711, 0.5041, 0.08614), (0.5245, 0.3102, -0.2356), (0.4868, 0.2884, 0.08614), (0.6093, -0.006333, -0.2356), (0.5657, -0.006333, 0.08614), (0.5245, -0.3228, -0.2356), (0.4868, -0.301, 0.08614), (0.2929, -0.5545, -0.2356), (0.2711, -0.5167, 0.08614), (-0.02363, -0.6393, -0.2356), (-0.02363, -0.5957, 0.08614), (-0.3401, -0.5545, -0.2356), (-0.3183, -0.5167, 0.08614), (-0.5718, -0.3228, -0.2356), (-0.534, -0.301, 0.08614), (-0.6566, -0.006333, -0.2356), (-0.613, -0.006333, 0.08614), (-0.5718, 0.3102, -0.2356), (-0.534, 0.2884, 0.08614), (-0.3183, 0.5041, 0.08614), (-0.3401, 0.5418, -0.2356), (-0.02363, 0.583, 0.08614), (-0.02363, 0.6266, -0.2356), (-0.02363, 0.6743, -0.2356), (-0.02363, 0.6274, 0.08614), (0.2932, 0.5425, 0.08614), (0.3167, 0.5831, -0.2356), (0.5252, 0.3105, 0.08614), (0.5658, 0.334, -0.2356), (0.6101, -0.006333, 0.08614), (0.657, -0.006333, -0.2356), (0.5252, -0.3232, 0.08614), (0.5658, -0.3466, -0.2356), (0.2932, -0.5552, 0.08614), (0.3167, -0.5958, -0.2356), (-0.02363, -0.6401, 0.08614), (-0.02363, -0.687, -0.2356), (-0.3405, -0.5552, 0.08614), (-0.3639, -0.5958, -0.2356), (-0.5725, -0.3232, 0.08614), (-0.6131, -0.3466, -0.2356), (-0.6574, -0.006333, 0.08614), (-0.7043, -0.006333, -0.2356), (-0.5725, 0.3105, 0.08614), (-0.6131, 0.334, -0.2356), (-0.3639, 0.5831, -0.2356), (-0.3405, 0.5425, 0.08614), (-0.6183, -0.3355, 0.09547), (-0.6589, -0.3589, -0.2263), (-0.7032, -0.01861, 0.09547), (-0.7501, -0.01861, -0.2263), (-0.6313, -0.3072, 0.05811), (-0.6625, -0.3252, -0.1889), (-0.7003, -0.04957, 0.05811), (-0.7363, -0.04957, -0.1889), (-0.5953, -0.2976, 0.05078), (-0.6265, -0.3156, -0.1962), (-0.6643, -0.03993, 0.05078), (-0.7003, -0.03993, -0.1962)], [], [(120, 1, 3, 121), (121, 3, 5, 122), (122, 5, 7, 123), (123, 7, 9, 124), (124, 9, 11, 125), (125, 11, 13, 126), (126, 13, 15, 127), (127, 15, 17, 128), (128, 17, 19, 129), (129, 19, 21, 130), (3, 1, 23, 21, 19, 17, 15, 13, 11, 9, 7, 5), (131, 23, 1, 120), (130, 21, 23, 131), (20, 34, 35, 22), (22, 35, 24, 0), (18, 33, 34, 20), (16, 32, 33, 18), (14, 31, 32, 16), (12, 30, 31, 14), (10, 29, 30, 12), (8, 28, 29, 10), (6, 27, 28, 8), (4, 26, 27, 6), (2, 25, 26, 4), (0, 24, 25, 2), (34, 46, 47, 35), (35, 47, 36, 24), (33, 45, 46, 34), (32, 44, 45, 33), (31, 43, 44, 32), (30, 42, 43, 31), (29, 41, 42, 30), (28, 40, 41, 29), (27, 39, 40, 28), (26, 38, 39, 27), (25, 37, 38, 26), (24, 36, 37, 25), (46, 150, 153, 47), (69, 68, 70, 71), (47, 153, 155, 36), (71, 70, 49, 48), (45, 148, 150, 46), (67, 66, 68, 69), (44, 146, 148, 45), (65, 64, 66, 67), (43, 144, 146, 44), (63, 62, 64, 65), (42, 142, 144, 43), (61, 60, 62, 63), (41, 140, 142, 42), (59, 58, 60, 61), (40, 138, 140, 41), (57, 56, 58, 59), (39, 136, 138, 40), (55, 54, 56, 57), (38, 134, 136, 39), (53, 52, 54, 55), (154, 48, 51, 133), (51, 50, 52, 53), (37, 132, 134, 38), (48, 49, 50, 51), (68, 82, 83, 70), (70, 83, 72, 49), (66, 81, 82, 68), (64, 80, 81, 66), (62, 79, 80, 64), (60, 78, 79, 62), (58, 77, 78, 60), (56, 76, 77, 58), (54, 75, 76, 56), (52, 74, 75, 54), (50, 73, 74, 52), (49, 72, 73, 50), (82, 105, 107, 83), (105, 104, 106, 107), (83, 107, 84, 72), (107, 106, 85, 84), (81, 103, 105, 82), (103, 102, 104, 105), (80, 101, 103, 81), (101, 100, 102, 103), (79, 99, 101, 80), (99, 98, 100, 101), (78, 97, 99, 79), (97, 96, 98, 99), (77, 95, 97, 78), (95, 94, 96, 97), (76, 93, 95, 77), (93, 92, 94, 95), (75, 91, 93, 76), (91, 90, 92, 93), (74, 89, 91, 75), (89, 88, 90, 91), (73, 87, 89, 74), (87, 86, 88, 89), (72, 84, 87, 73), (84, 85, 86, 87), (104, 118, 119, 106), (106, 119, 108, 85), (102, 117, 118, 104), (100, 116, 117, 102), (98, 115, 116, 100), (96, 114, 115, 98), (94, 113, 114, 96), (92, 112, 113, 94), (90, 111, 112, 92), (88, 110, 111, 90), (86, 109, 110, 88), (85, 108, 109, 86), (118, 130, 131, 119), (119, 131, 120, 108), (117, 129, 130, 118), (116, 128, 129, 117), (115, 127, 128, 116), (114, 126, 127, 115), (113, 125, 126, 114), (112, 124, 125, 113), (111, 123, 124, 112), (110, 122, 123, 111), (109, 121, 122, 110), (108, 120, 121, 109), (133, 51, 53, 135), (135, 53, 55, 137), (137, 55, 57, 139), (139, 57, 59, 141), (141, 59, 61, 143), (143, 61, 63, 145), (145, 63, 65, 147), (147, 65, 67, 149), (149, 67, 69, 151), (151, 69, 71, 152), (152, 71, 48, 154), (136, 134, 161, 163), (145, 147, 172, 170), (155, 153, 178, 156), (146, 144, 171, 173), (139, 141, 166, 164), (153, 150, 177, 178), (140, 138, 165, 167), (133, 135, 160, 158), (134, 132, 159, 161), (149, 151, 176, 174), (143, 145, 170, 168), (150, 148, 175, 177), (36, 155, 132, 37), (157, 158, 159, 156), (158, 160, 161, 159), (160, 162, 163, 161), (162, 164, 165, 163), (164, 166, 167, 165), (166, 168, 169, 167), (168, 170, 171, 169), (170, 172, 173, 171), (175, 173, 181, 183), (174, 176, 177, 175), (179, 157, 156, 178), (176, 179, 178, 177), (135, 137, 162, 160), (142, 140, 167, 169), (148, 146, 173, 175), (141, 143, 168, 166), (147, 149, 174, 172), (132, 155, 156, 159), (151, 152, 179, 176), (154, 133, 158, 157), (138, 136, 163, 165), (152, 154, 157, 179), (137, 139, 164, 162), (144, 142, 169, 171), (187, 185, 189, 191), (174, 175, 183, 182), (172, 174, 182, 180), (173, 172, 180, 181), (184, 185, 181, 180), (186, 184, 180, 182), (187, 186, 182, 183), (185, 187, 183, 181), (188, 190, 191, 189), (186, 187, 191, 190), (184, 186, 190, 188), (185, 184, 188, 189)])
me_cylinder_002.polygons.foreach_set('use_smooth', [True] * 181)
me_cylinder_002.use_remesh_preserve_volume = False
me_cylinder_002.use_remesh_preserve_attributes = False
me_cylinder_002.use_mirror_vertex_groups = False
me_cylinder_002.update()
me_cylinder_004 = bpy.data.meshes.new('Cylinder.004')
me_cylinder_004.from_pydata([(0.8228, -0.5684, -1.0), (0.8228, -0.5684, 1.0), (0.6961, -0.718, -1.0), (0.6961, -0.718, 1.0), (0.5426, -0.84, -1.0), (0.5426, -0.84, 1.0), (0.3683, -0.9297, -1.0), (0.3683, -0.9297, 1.0), (0.1799, -0.9837, -1.0), (0.1799, -0.9837, 1.0), (-0.01547, -0.9999, -1.0), (-0.01547, -0.9999, 1.0), (-0.2102, -0.9776, -1.0), (-0.2102, -0.9776, 1.0), (-0.3969, -0.9178, -1.0), (-0.3969, -0.9178, 1.0), (-0.5684, -0.8228, -1.0), (-0.5684, -0.8228, 1.0), (-0.718, -0.6961, -1.0), (-0.718, -0.6961, 1.0), (-0.84, -0.5426, -1.0), (-0.84, -0.5426, 1.0), (-0.9297, -0.3683, -1.0), (-0.9297, -0.3683, 1.0), (-0.9837, -0.1799, -1.0), (-0.9837, -0.1799, 1.0), (-0.9999, 0.01547, -1.0), (-0.9999, 0.01547, 1.0), (-0.9776, 0.2102, -1.0), (-0.9776, 0.2102, 1.0), (-0.9178, 0.3969, -1.0), (-0.9178, 0.3969, 1.0), (-0.8228, 0.5684, -1.0), (-0.8228, 0.5684, 1.0), (-0.6961, 0.718, -1.0), (-0.6961, 0.718, 1.0), (-0.5426, 0.84, -1.0), (-0.5426, 0.84, 1.0), (-0.3683, 0.9297, -1.0), (-0.3683, 0.9297, 1.0), (-0.1799, 0.9837, -1.0), (-0.1799, 0.9837, 1.0), (0.01547, 0.9999, -1.0), (0.01547, 0.9999, 1.0), (0.2102, 0.9777, -1.0), (0.2102, 0.9777, 1.0), (0.3969, 0.9178, -1.0), (0.3969, 0.9178, 1.0), (0.5684, 0.8228, -1.0), (0.5684, 0.8228, 1.0), (0.718, 0.6961, -1.0), (0.718, 0.6961, 1.0), (0.84, 0.5426, -1.0), (0.84, 0.5426, 1.0), (0.9297, 0.3683, -1.0), (0.9297, 0.3683, 1.0), (0.9837, 0.1799, -1.0), (0.9837, 0.1799, 1.0), (0.9999, -0.01547, -1.0), (0.9999, -0.01547, 1.0), (0.9776, -0.2102, -1.0), (0.9776, -0.2102, 1.0), (0.9178, -0.3969, -1.0), (0.9178, -0.3969, 1.0), (0.8228, -0.5684, -0.4496), (0.6961, -0.718, -0.4496), (0.5426, -0.84, -0.4496), (0.3683, -0.9297, -0.4496), (0.1799, -0.9837, -0.4496), (-0.01547, -0.9999, -0.4496), (-0.2102, -0.9776, -0.4496), (-0.3969, -0.9178, -0.4496), (-0.5684, -0.8228, -0.4496), (-0.718, -0.6961, -0.4496), (-0.84, -0.5426, -0.4496), (-0.9297, -0.3683, -0.4496), (-0.9837, -0.1799, -0.4496), (-0.9999, 0.01547, -0.4496), (-0.9776, 0.2102, -0.4496), (-0.9178, 0.3969, -0.4496), (-0.8228, 0.5684, -0.4496), (-0.6961, 0.718, -0.4496), (-0.5426, 0.84, -0.4496), (-0.3683, 0.9297, -0.4496), (-0.1799, 0.9837, -0.4496), (0.01547, 0.9999, -0.4496), (0.2102, 0.9777, -0.4496), (0.3969, 0.9178, -0.4496), (0.5684, 0.8228, -0.4496), (0.718, 0.6961, -0.4496), (0.84, 0.5426, -0.4496), (0.9297, 0.3683, -0.4496), (0.9837, 0.1799, -0.4496), (0.9999, -0.01547, -0.4496), (0.9776, -0.2102, -0.4496), (0.9178, -0.3969, -0.4496)], [], [(64, 1, 3, 65), (65, 3, 5, 66), (66, 5, 7, 67), (67, 7, 9, 68), (68, 9, 11, 69), (69, 11, 13, 70), (70, 13, 15, 71), (71, 15, 17, 72), (72, 17, 19, 73), (73, 19, 21, 74), (74, 21, 23, 75), (75, 23, 25, 76), (76, 25, 27, 77), (77, 27, 29, 78), (78, 29, 31, 79), (79, 31, 33, 80), (80, 33, 35, 81), (81, 35, 37, 82), (82, 37, 39, 83), (83, 39, 41, 84), (84, 41, 43, 85), (85, 43, 45, 86), (86, 45, 47, 87), (87, 47, 49, 88), (88, 49, 51, 89), (89, 51, 53, 90), (90, 53, 55, 91), (91, 55, 57, 92), (92, 57, 59, 93), (93, 59, 61, 94), (3, 1, 63, 61, 59, 57, 55, 53, 51, 49, 47, 45, 43, 41, 39, 37, 35, 33, 31, 29, 27, 25, 23, 21, 19, 17, 15, 13, 11, 9, 7, 5), (95, 63, 1, 64), (94, 61, 63, 95), (0, 2, 4, 6, 8, 10, 12, 14, 16, 18, 20, 22, 24, 26, 28, 30, 32, 34, 36, 38, 40, 42, 44, 46, 48, 50, 52, 54, 56, 58, 60, 62), (60, 94, 95, 62), (62, 95, 64, 0), (58, 93, 94, 60), (56, 92, 93, 58), (54, 91, 92, 56), (52, 90, 91, 54), (50, 89, 90, 52), (48, 88, 89, 50), (46, 87, 88, 48), (44, 86, 87, 46), (42, 85, 86, 44), (40, 84, 85, 42), (38, 83, 84, 40), (36, 82, 83, 38), (34, 81, 82, 36), (32, 80, 81, 34), (30, 79, 80, 32), (28, 78, 79, 30), (26, 77, 78, 28), (24, 76, 77, 26), (22, 75, 76, 24), (20, 74, 75, 22), (18, 73, 74, 20), (16, 72, 73, 18), (14, 71, 72, 16), (12, 70, 71, 14), (10, 69, 70, 12), (8, 68, 69, 10), (6, 67, 68, 8), (4, 66, 67, 6), (2, 65, 66, 4), (0, 64, 65, 2)])
_uv = me_cylinder_004.uv_layers.new(name='UVMap')
_uv.uv.foreach_set('vector', [0.04326, 0.09831, 0.04326, 0.3235, 0.01281, 0.3235, 0.01281, 0.09831, 0.9872, 0.0983, 0.9872, 0.3235, 0.9567, 0.3235, 0.9567, 0.0983, 0.9567, 0.0983, 0.9567, 0.3235, 0.9263, 0.3235, 0.9263, 0.0983, 0.9263, 0.0983, 0.9263, 0.3235, 0.8958, 0.3235, 0.8958, 0.0983, 0.8958, 0.0983, 0.8958, 0.3235, 0.8654, 0.3235, 0.8654, 0.0983, 0.8654, 0.0983, 0.8654, 0.3235, 0.8349, 0.3235, 0.8349, 0.0983, 0.8349, 0.0983, 0.8349, 0.3235, 0.8045, 0.3235, 0.8045, 0.0983, 0.8045, 0.0983, 0.8045, 0.3235, 0.774, 0.3235, 0.774, 0.0983, 0.774, 0.0983, 0.774, 0.3235, 0.7436, 0.3235, 0.7436, 0.0983, 0.7436, 0.0983, 0.7436, 0.3235, 0.7131, 0.3235, 0.7131, 0.0983, 0.7131, 0.0983, 0.7131, 0.3235, 0.6827, 0.3235, 0.6827, 0.0983, 0.6827, 0.0983, 0.6827, 0.3235, 0.6522, 0.3235, 0.6522, 0.0983, 0.6522, 0.0983, 0.6522, 0.3235, 0.6218, 0.3235, 0.6218, 0.0983, 0.6218, 0.0983, 0.6218, 0.3235, 0.5913, 0.3235, 0.5913, 0.0983, 0.5913, 0.0983, 0.5913, 0.3235, 0.5609, 0.3235, 0.5609, 0.09831, 0.5609, 0.09831, 0.5609, 0.3235, 0.5304, 0.3235, 0.5304, 0.09831, 0.5304, 0.09831, 0.5304, 0.3235, 0.5, 0.3235, 0.5, 0.09831, 0.5, 0.09831, 0.5, 0.3235, 0.4696, 0.3235, 0.4695, 0.09831, 0.4695, 0.09831, 0.4696, 0.3235, 0.4391, 0.3235, 0.4391, 0.09831, 0.4391, 0.09831, 0.4391, 0.3235, 0.4087, 0.3235, 0.4087, 0.09831, 0.4087, 0.09831, 0.4087, 0.3235, 0.3782, 0.3235, 0.3782, 0.09831, 0.3782, 0.09831, 0.3782, 0.3235, 0.3478, 0.3235, 0.3478, 0.09831, 0.3478, 0.09831, 0.3478, 0.3235, 0.3173, 0.3235, 0.3173, 0.09831, 0.3173, 0.09831, 0.3173, 0.3235, 0.2869, 0.3235, 0.2869, 0.09831, 0.2869, 0.09831, 0.2869, 0.3235, 0.2564, 0.3235, 0.2564, 0.09831, 0.2564, 0.09831, 0.2564, 0.3235, 0.226, 0.3235, 0.226, 0.09831, 0.226, 0.09831, 0.226, 0.3235, 0.1955, 0.3235, 0.1955, 0.09831, 0.1955, 0.09831, 0.1955, 0.3235, 0.1651, 0.3235, 0.1651, 0.09831, 0.1651, 0.09831, 0.1651, 0.3235, 0.1346, 0.3235, 0.1346, 0.09831, 0.1346, 0.09831, 0.1346, 0.3235, 0.1042, 0.3235, 0.1042, 0.09831, 0.03041, 0.4305, 0.04732, 0.4051, 0.06885, 0.3836, 0.09417, 0.3667, 0.1223, 0.355, 0.1522, 0.3491, 0.1826, 0.3491, 0.2125, 0.355, 0.2406, 0.3667, 0.2659, 0.3836, 0.2875, 0.4051, 0.3044, 0.4305, 0.316, 0.4586, 0.322, 0.4885, 0.322, 0.5189, 0.316, 0.5488, 0.3044, 0.5769, 0.2875, 0.6022, 0.2659, 0.6237, 0.2406, 0.6407, 0.2125, 0.6523, 0.1826, 0.6583, 0.1522, 0.6583, 0.1223, 0.6523, 0.09417, 0.6407, 0.06885, 0.6237, 0.04732, 0.6022, 0.03041, 0.5769, 0.01875, 0.5488, 0.01281, 0.5189, 0.01281, 0.4884, 0.01875, 0.4586, 0.07371, 0.09831, 0.07371, 0.3235, 0.04326, 0.3235, 0.04326, 0.09831, 0.1042, 0.09831, 0.1042, 0.3235, 0.07371, 0.3235, 0.07371, 0.09831, 0.3543, 0.5485, 0.3484, 0.5188, 0.3484, 0.4885, 0.3543, 0.4588, 0.3659, 0.4308, 0.3827, 0.4057, 0.4042, 0.3842, 0.4293, 0.3674, 0.4573, 0.3558, 0.487, 0.3499, 0.5173, 0.3499, 0.547, 0.3558, 0.575, 0.3674, 0.6002, 0.3842, 0.6216, 0.4057, 0.6384, 0.4308, 0.65, 0.4588, 0.6559, 0.4885, 0.6559, 0.5188, 0.65, 0.5485, 0.6384, 0.5765, 0.6216, 0.6017, 0.6002, 0.6231, 0.575, 0.6399, 0.547, 0.6515, 0.5173, 0.6574, 0.487, 0.6574, 0.4573, 0.6515, 0.4293, 0.6399, 0.4042, 0.6231, 0.3827, 0.6017, 0.3659, 0.5765, 0.1042, 0.01282, 0.1042, 0.09831, 0.07371, 0.09831, 0.07371, 0.01282, 0.07371, 0.01282, 0.07371, 0.09831, 0.04326, 0.09831, 0.04326, 0.01282, 0.1346, 0.01282, 0.1346, 0.09831, 0.1042, 0.09831, 0.1042, 0.01282, 0.1651, 0.01282, 0.1651, 0.09831, 0.1346, 0.09831, 0.1346, 0.01282, 0.1955, 0.01282, 0.1955, 0.09831, 0.1651, 0.09831, 0.1651, 0.01282, 0.226, 0.01282, 0.226, 0.09831, 0.1955, 0.09831, 0.1955, 0.01282, 0.2564, 0.01282, 0.2564, 0.09831, 0.226, 0.09831, 0.226, 0.01282, 0.2869, 0.01282, 0.2869, 0.09831, 0.2564, 0.09831, 0.2564, 0.01282, 0.3173, 0.01282, 0.3173, 0.09831, 0.2869, 0.09831, 0.2869, 0.01282, 0.3478, 0.01282, 0.3478, 0.09831, 0.3173, 0.09831, 0.3173, 0.01282, 0.3782, 0.01282, 0.3782, 0.09831, 0.3478, 0.09831, 0.3478, 0.01282, 0.4087, 0.01282, 0.4087, 0.09831, 0.3782, 0.09831, 0.3782, 0.01282, 0.4391, 0.01282, 0.4391, 0.09831, 0.4087, 0.09831, 0.4087, 0.01282, 0.4695, 0.01282, 0.4695, 0.09831, 0.4391, 0.09831, 0.4391, 0.01282, 0.5, 0.01282, 0.5, 0.09831, 0.4695, 0.09831, 0.4695, 0.01282, 0.5304, 0.01282, 0.5304, 0.09831, 0.5, 0.09831, 0.5, 0.01282, 0.5609, 0.01282, 0.5609, 0.09831, 0.5304, 0.09831, 0.5304, 0.01282, 0.5913, 0.01282, 0.5913, 0.0983, 0.5609, 0.09831, 0.5609, 0.01282, 0.6218, 0.01282, 0.6218, 0.0983, 0.5913, 0.0983, 0.5913, 0.01282, 0.6522, 0.01282, 0.6522, 0.0983, 0.6218, 0.0983, 0.6218, 0.01282, 0.6827, 0.01282, 0.6827, 0.0983, 0.6522, 0.0983, 0.6522, 0.01282, 0.7131, 0.01282, 0.7131, 0.0983, 0.6827, 0.0983, 0.6827, 0.01282, 0.7436, 0.01282, 0.7436, 0.0983, 0.7131, 0.0983, 0.7131, 0.01282, 0.774, 0.01282, 0.774, 0.0983, 0.7436, 0.0983, 0.7436, 0.01282, 0.8045, 0.01282, 0.8045, 0.0983, 0.774, 0.0983, 0.774, 0.01282, 0.8349, 0.01282, 0.8349, 0.0983, 0.8045, 0.0983, 0.8045, 0.01282, 0.8654, 0.01282, 0.8654, 0.0983, 0.8349, 0.0983, 0.8349, 0.01282, 0.8958, 0.01282, 0.8958, 0.0983, 0.8654, 0.0983, 0.8654, 0.01282, 0.9263, 0.01282, 0.9263, 0.0983, 0.8958, 0.0983, 0.8958, 0.01282, 0.9567, 0.01281, 0.9567, 0.0983, 0.9263, 0.0983, 0.9263, 0.01282, 0.9872, 0.01281, 0.9872, 0.0983, 0.9567, 0.0983, 0.9567, 0.01281, 0.04326, 0.01282, 0.04326, 0.09831, 0.01281, 0.09831, 0.01281, 0.01282])
me_cylinder_004.use_remesh_preserve_volume = False
me_cylinder_004.use_remesh_preserve_attributes = False
me_cylinder_004.use_mirror_vertex_groups = False
me_cylinder_004.update()

# ---- objects
ob_cameracord = bpy.data.objects.new('CameraCord', me_cylinder_003)
ob_cameramesh = bpy.data.objects.new('CameraMesh', me_cube_002)
ob_conemesh = bpy.data.objects.new('ConeMesh', me_cylinder_001)
ob_cone_base = bpy.data.objects.new('Cone_Base', me_cube)
ob_lamp = bpy.data.objects.new('Lamp', light_lamp)
ob_camera = bpy.data.objects.new('Camera', cam_camera)
ob_cameracord_hipoly = bpy.data.objects.new('CameraCord_HiPoly', me_plane)
ob_cameralens_hipoly = bpy.data.objects.new('CameraLens_HiPoly', me_cylinder)
ob_cone_base_hipoly = bpy.data.objects.new('Cone_Base_HiPoly', me_cube_001)
ob_conemesh_hipoly = bpy.data.objects.new('ConeMesh_HiPoly', me_cylinder_002)
ob_cylinder = bpy.data.objects.new('Cylinder', me_cylinder_004)

# ---- transforms, parenting, visibility, modifiers, constraints
ob_cameracord.location = (0.8567, -0.9908, 0.6664)
ob_cameracord.scale = (0.3169, 0.3169, 0.0767)
ob_cameracord.lineart.crease_threshold = 0.0
ob_cameramesh.location = (1.178, -0.5047, 2.183)
ob_cameramesh.scale = (0.9013, 0.9013, 0.9013)
ob_cameramesh.lineart.crease_threshold = 0.0
_m = ob_cameramesh.modifiers.new('Auto Smooth', 'NODES')
_m.node_group = ng_auto_smooth
_gi = [s.identifier for s in ng_auto_smooth.interface.items_tree if s.item_type == 'SOCKET' and s.in_out == 'INPUT']
_m[_gi[1]] = 3.142  # Angle
ob_conemesh.location = (0.0, 0.0, 1.532)
ob_conemesh.lineart.crease_threshold = 0.0
_m = ob_conemesh.modifiers.new('Auto Smooth', 'NODES')
_m.node_group = ng_auto_smooth
_gi = [s.identifier for s in ng_auto_smooth.interface.items_tree if s.item_type == 'SOCKET' and s.in_out == 'INPUT']
_m[_gi[1]] = 3.142  # Angle
ob_cone_base.location = (0.0, 0.0, 0.0)
ob_cone_base.lock_rotations_4d = False
ob_cone_base.empty_display_type = 'ARROWS'
ob_cone_base.lineart.crease_threshold = 0.0
ob_lamp.location = (4.076, 1.005, 5.904)
ob_lamp.rotation_euler = (0.6503, 0.05522, 1.866)
ob_lamp.lock_rotations_4d = False
ob_lamp.empty_display_type = 'ARROWS'
ob_lamp.color = (0.0, 0.0, 0.0, 0.0)
ob_lamp.lineart.crease_threshold = 0.0
ob_camera.location = (7.481, -6.508, 5.344)
ob_camera.rotation_euler = (1.109, 0.01082, 0.8149)
ob_camera.lock_rotations_4d = False
ob_camera.empty_display_type = 'ARROWS'
ob_camera.color = (0.0, 0.0, 0.0, 0.0)
ob_camera.display_type = 'WIRE'
ob_camera.lineart.crease_threshold = 0.0
ob_cameracord_hipoly.location = (-8.0, 0.0, 0.0)
ob_cameracord_hipoly.scale = (1.123, 0.1, 0.1)
ob_cameracord_hipoly.lineart.crease_threshold = 0.0
_m = ob_cameracord_hipoly.modifiers.new('Bevel', 'BEVEL')
_m.width = 0.038
_m.width_pct = 0.038
_m.segments = 4
_m.limit_method = 'NONE'
_m.spread = 0.0
_m = ob_cameracord_hipoly.modifiers.new('Array', 'ARRAY')
_m.count = 10
_m.constant_offset_displace = (0.0, 0.0, 0.0)
_m.relative_offset_displace = (0.0, 1.0, 0.0)
_m = ob_cameracord_hipoly.modifiers.new('Array.001', 'ARRAY')
_m.count = 4
_m.constant_offset_displace = (0.0, 0.0, 0.0)
_m.relative_offset_displace = (0.0, 1.0, 0.0)
ob_cameralens_hipoly.location = (-4.0, -4.056, 0.0)
ob_cameralens_hipoly.lineart.crease_threshold = 0.0
_m = ob_cameralens_hipoly.modifiers.new('Bevel', 'BEVEL')
_m.width = 0.011
_m.width_pct = 0.011
_m.segments = 4
_m.limit_method = 'WEIGHT'
_m.spread = 0.0
_m = ob_cameralens_hipoly.modifiers.new('Auto Smooth', 'NODES')
_m.node_group = ng_auto_smooth
_gi = [s.identifier for s in ng_auto_smooth.interface.items_tree if s.item_type == 'SOCKET' and s.in_out == 'INPUT']
_m[_gi[1]] = 3.142  # Angle
ob_cone_base_hipoly.location = (-4.0, 0.0, 0.0)
ob_cone_base_hipoly.lock_rotations_4d = False
ob_cone_base_hipoly.empty_display_type = 'ARROWS'
ob_cone_base_hipoly.lineart.crease_threshold = 0.0
_m = ob_cone_base_hipoly.modifiers.new('Bevel', 'BEVEL')
_m.width = 0.015
_m.width_pct = 0.015
_m.segments = 4
_m.limit_method = 'WEIGHT'
_m.spread = 0.0
ob_conemesh_hipoly.location = (-4.0, 0.0, 1.532)
ob_conemesh_hipoly.lineart.crease_threshold = 0.0
_m = ob_conemesh_hipoly.modifiers.new('Bevel', 'BEVEL')
_m.width = 0.007
_m.width_pct = 0.007
_m.segments = 4
_m.limit_method = 'WEIGHT'
_m.spread = 0.0
_m = ob_conemesh_hipoly.modifiers.new('Auto Smooth', 'NODES')
_m.node_group = ng_auto_smooth
_gi = [s.identifier for s in ng_auto_smooth.interface.items_tree if s.item_type == 'SOCKET' and s.in_out == 'INPUT']
_m[_gi[1]] = 3.142  # Angle
ob_cylinder.location = (0.0, 0.0, 0.0)
ob_cylinder.lineart.crease_threshold = 0.0

# ---- collection membership
col_collection_1.objects.link(ob_cameracord)
col_collection_1.objects.link(ob_cameramesh)
col_collection_1.objects.link(ob_conemesh)
col_collection_1.objects.link(ob_cone_base)
col_collection_1.objects.link(ob_lamp)
col_collection_1.objects.link(ob_camera)
col_collection_2.objects.link(ob_cameracord_hipoly)
col_collection_2.objects.link(ob_cameralens_hipoly)
col_collection_2.objects.link(ob_cone_base_hipoly)
col_collection_2.objects.link(ob_conemesh_hipoly)
col_collection_3.objects.link(ob_cylinder)

# ---- scene / render settings (as saved in the file)
scene.camera = ob_camera
scene.frame_start = 1; scene.frame_end = 250; scene.frame_set(1)
scene.render.engine = 'BLENDER_EEVEE_NEXT'
scene.render.resolution_percentage = 50
scene.render.dither_intensity = 0.0
scene.cycles.use_denoising = False
scene.cycles.samples = 10
scene.cycles.sampling_pattern = 'TABULATED_SOBOL'
scene.cycles.light_sampling_threshold = 0.0
scene.cycles.use_adaptive_sampling = False
scene.cycles.use_light_tree = False
scene.cycles.blur_glossy = 0.0
scene.cycles.pixel_filter_type = 'GAUSSIAN'
scene.cycles.sample_clamp_indirect = 0.0
scene.view_settings.view_transform = 'Standard'
bpy.context.view_layer.update()
